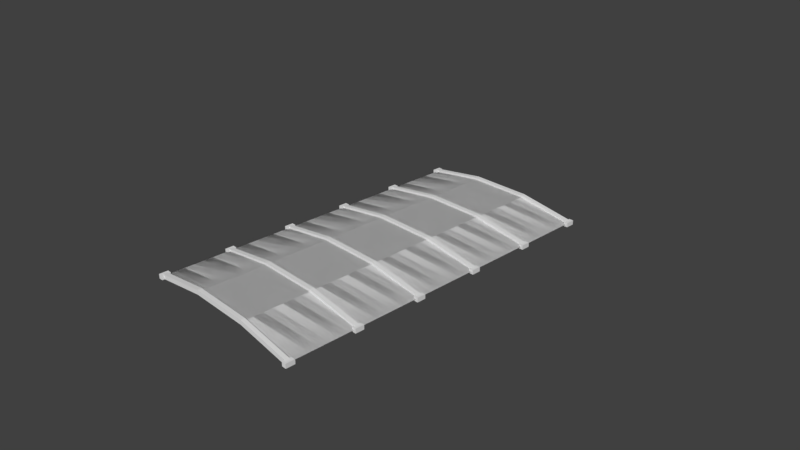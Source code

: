 # Source: raincover.blend  (saved by Blender 2.79.0; exported with 4.5.12 LTS)
import bpy
from mathutils import Matrix  # noqa: F401  (used for matrix-valued properties, if any)

bpy.ops.wm.read_factory_settings(use_empty=True)
scene = bpy.context.scene
scene.name = 'Scene'

# ---- collections
col_collection_1 = bpy.data.collections.new('Collection 1'); scene.collection.children.link(col_collection_1)

# ---- materials (node trees are filled in below, after node groups)
mat_fmt_material_001 = bpy.data.materials.new('fmt_material.001')
mat_fmt_material_001.alpha_threshold = 0.0
mat_fmt_material_001.use_transparent_shadow = False
mat_fmt_material_001.roughness = 0.5
mat_modelmaterial_002 = bpy.data.materials.new('ModelMaterial.002')
mat_modelmaterial_002.alpha_threshold = 0.0
mat_modelmaterial_002.use_transparent_shadow = False
mat_modelmaterial_002.roughness = 0.5

# ---- node groups
ng_auto_smooth = bpy.data.node_groups.new('Auto Smooth', 'GeometryNodeTree')
_s = ng_auto_smooth.interface.new_socket(name='Geometry', in_out='OUTPUT', socket_type='NodeSocketGeometry')
_s = ng_auto_smooth.interface.new_socket(name='Geometry', in_out='INPUT', socket_type='NodeSocketGeometry')
_s = ng_auto_smooth.interface.new_socket(name='Angle', in_out='INPUT', socket_type='NodeSocketFloat')
_s.subtype = 'ANGLE'
_s.min_value = 0.0
_s.max_value = 3.142
ng_auto_smooth.is_modifier = True
_N = ng_auto_smooth.nodes; _L = ng_auto_smooth.links
n0 = _N.new('NodeGroupOutput'); n0.name = 'Group Output'; n0.location = (480, -100)
n1 = _N.new('NodeGroupInput'); n1.name = 'Group Input'; n1.location = (-420, -300)
n2 = _N.new('NodeGroupInput'); n2.name = 'Group Input.001'; n2.location = (-60, -100)
n3 = _N.new('GeometryNodeSetShadeSmooth'); n3.name = 'Set Shade Smooth'; n3.location = (120, -100)
n3.domain = 'EDGE'
n4 = _N.new('GeometryNodeSetShadeSmooth'); n4.name = 'Set Shade Smooth.001'; n4.location = (300, -100)
n5 = _N.new('GeometryNodeInputMeshEdgeAngle'); n5.name = 'Edge Angle'; n5.location = (-420, -220)
n6 = _N.new('GeometryNodeInputEdgeSmooth'); n6.name = 'Is Edge Smooth'; n6.location = (-60, -160)
n7 = _N.new('GeometryNodeInputShadeSmooth'); n7.name = 'Is Face Smooth'; n7.location = (-240, -340)
n8 = _N.new('FunctionNodeBooleanMath'); n8.name = 'Boolean Math'; n8.location = (-60, -220)
n9 = _N.new('FunctionNodeCompare'); n9.name = 'Compare'; n9.location = (-240, -180)
n9.operation = 'LESS_EQUAL'
_L.new(n5.outputs[0], n9.inputs[0])
_L.new(n4.outputs[0], n0.inputs[0])
_L.new(n1.outputs[1], n9.inputs[1])
_L.new(n9.outputs[0], n8.inputs[0])
_L.new(n7.outputs[0], n8.inputs[1])
_L.new(n2.outputs[0], n3.inputs[0])
_L.new(n6.outputs[0], n3.inputs[1])
_L.new(n3.outputs[0], n4.inputs[0])
_L.new(n8.outputs[0], n3.inputs[2])
n0.is_active_output = True

# ---- material node trees

# ---- world
world_world = bpy.data.worlds.new('World'); scene.world = world_world
world_world.color = (0.05088, 0.05088, 0.05088)
world_world.use_sun_shadow = False
world_world.sun_shadow_jitter_overblur = 0.0
world_world.cycles.sampling_method = 'MANUAL'

# ---- cameras
cam_camera = bpy.data.cameras.new('Camera')
cam_camera.clip_end = 100.0
cam_camera.lens = 35.0
cam_camera.sensor_width = 32.0
cam_camera.sensor_height = 18.0
cam_camera.ortho_scale = 7.314
cam_camera.dof.focus_distance = 0.0
cam_camera.dof.aperture_fstop = 128.0

# ---- meshes
me_canvas30 = bpy.data.meshes.new('%Canvas30')
me_canvas30.from_pydata([(-20.0, 15.5, 20.8), (20.0, 15.5, 20.8), (-7.0, 17.5, 20.8), (7.0, 17.5, 20.8), (20.0, 15.5, 22.97), (-20.0, 15.5, 22.97), (-7.0, 17.5, 22.97), (7.0, 17.5, 22.97), (-20.0, 15.5, 20.8), (20.0, 15.5, 20.8), (-7.0, 17.5, 20.8), (7.0, 17.5, 20.8), (20.0, 15.5, 22.97), (-20.0, 15.5, 22.97), (-7.0, 17.5, 22.97), (7.0, 17.5, 22.97)], [], [(3, 7, 6, 2), (1, 4, 7, 3), (2, 6, 5, 0), (11, 10, 14, 15), (9, 11, 15, 12), (10, 8, 13, 14)])
_uv = me_canvas30.uv_layers.new(name='UVMap')
_uv.uv.foreach_set('vector', [0.6211, 0.4297, 0.6211, 0.4336, 0.5664, 0.4336, 0.5664, 0.4297, 0.6719, 0.4297, 0.6719, 0.4336, 0.6211, 0.4336, 0.6211, 0.4297, 0.5664, 0.4297, 0.5664, 0.4336, 0.5156, 0.4336, 0.5156, 0.4297, 0.6211, 0.4336, 0.5664, 0.4336, 0.5664, 0.4297, 0.6211, 0.4297, 0.6719, 0.4336, 0.6211, 0.4336, 0.6211, 0.4297, 0.6719, 0.4297, 0.5664, 0.4336, 0.5156, 0.4336, 0.5156, 0.4297, 0.5664, 0.4297])
me_canvas30.materials.append(mat_fmt_material_001)
me_canvas30.use_remesh_preserve_volume = False
me_canvas30.use_remesh_preserve_attributes = False
me_canvas30.use_mirror_vertex_groups = False
me_canvas30.update()
me_canvas29 = bpy.data.meshes.new('%Canvas29')
me_canvas29.from_pydata([(20.0, 15.5, 22.97), (20.0, 15.5, 25.14), (-20.0, 15.5, 22.97), (-20.0, 15.5, 25.14), (-7.0, 17.5, 25.14), (-7.0, 17.5, 22.97), (7.0, 17.5, 25.14), (7.0, 17.5, 22.97), (20.0, 15.5, 22.97), (20.0, 15.5, 25.14), (-20.0, 15.5, 22.97), (-20.0, 15.5, 25.14), (-7.0, 17.5, 25.14), (-7.0, 17.5, 22.97), (7.0, 17.5, 25.14), (7.0, 17.5, 22.97)], [], [(7, 6, 4, 5), (0, 1, 6, 7), (5, 4, 3, 2), (15, 13, 12, 14), (8, 15, 14, 9), (13, 10, 11, 12)])
_uv = me_canvas29.uv_layers.new(name='UVMap')
_uv.uv.foreach_set('vector', [0.6211, 0.4258, 0.6211, 0.4297, 0.5664, 0.4297, 0.5664, 0.4258, 0.6719, 0.4258, 0.6719, 0.4297, 0.6211, 0.4297, 0.6211, 0.4258, 0.5664, 0.4258, 0.5664, 0.4297, 0.5156, 0.4297, 0.5156, 0.4258, 0.6211, 0.4297, 0.5664, 0.4297, 0.5664, 0.4258, 0.6211, 0.4258, 0.6719, 0.4297, 0.6211, 0.4297, 0.6211, 0.4258, 0.6719, 0.4258, 0.5664, 0.4297, 0.5156, 0.4297, 0.5156, 0.4258, 0.5664, 0.4258])
me_canvas29.materials.append(mat_fmt_material_001)
me_canvas29.use_remesh_preserve_volume = False
me_canvas29.use_remesh_preserve_attributes = False
me_canvas29.use_mirror_vertex_groups = False
me_canvas29.update()
me_canvas28 = bpy.data.meshes.new('%Canvas28')
me_canvas28.from_pydata([(20.0, 15.5, 25.14), (20.0, 15.5, 27.31), (-20.0, 15.5, 25.14), (-20.0, 15.5, 27.31), (-7.0, 17.5, 27.31), (-7.0, 17.5, 25.14), (7.0, 17.5, 27.31), (7.0, 17.5, 25.14), (20.0, 15.5, 25.14), (20.0, 15.5, 27.31), (-20.0, 15.5, 25.14), (-20.0, 15.5, 27.31), (-7.0, 17.5, 27.31), (-7.0, 17.5, 25.14), (7.0, 17.5, 27.31), (7.0, 17.5, 25.14)], [], [(7, 6, 4, 5), (0, 1, 6, 7), (5, 4, 3, 2), (15, 13, 12, 14), (8, 15, 14, 9), (13, 10, 11, 12)])
_uv = me_canvas28.uv_layers.new(name='UVMap')
_uv.uv.foreach_set('vector', [0.6211, 0.4258, 0.6211, 0.4219, 0.5664, 0.4219, 0.5664, 0.4258, 0.6719, 0.4258, 0.6719, 0.4219, 0.6211, 0.4219, 0.6211, 0.4258, 0.5664, 0.4258, 0.5664, 0.4219, 0.5156, 0.4219, 0.5156, 0.4258, 0.6211, 0.4219, 0.5664, 0.4219, 0.5664, 0.4258, 0.6211, 0.4258, 0.6719, 0.4219, 0.6211, 0.4219, 0.6211, 0.4258, 0.6719, 0.4258, 0.5664, 0.4219, 0.5156, 0.4219, 0.5156, 0.4258, 0.5664, 0.4258])
me_canvas28.materials.append(mat_fmt_material_001)
me_canvas28.use_remesh_preserve_volume = False
me_canvas28.use_remesh_preserve_attributes = False
me_canvas28.use_mirror_vertex_groups = False
me_canvas28.update()
me_canvas27 = bpy.data.meshes.new('%Canvas27')
me_canvas27.from_pydata([(20.0, 15.5, 27.31), (20.0, 15.5, 29.49), (-20.0, 15.5, 27.31), (-20.0, 15.5, 29.49), (-7.0, 17.5, 29.49), (-7.0, 17.5, 27.31), (7.0, 17.5, 29.49), (7.0, 17.5, 27.31), (20.0, 15.5, 27.31), (20.0, 15.5, 29.49), (-20.0, 15.5, 27.31), (-20.0, 15.5, 29.49), (-7.0, 17.5, 29.49), (-7.0, 17.5, 27.31), (7.0, 17.5, 29.49), (7.0, 17.5, 27.31)], [], [(7, 6, 4, 5), (0, 1, 6, 7), (5, 4, 3, 2), (15, 13, 12, 14), (8, 15, 14, 9), (13, 10, 11, 12)])
_uv = me_canvas27.uv_layers.new(name='UVMap')
_uv.uv.foreach_set('vector', [0.6211, 0.418, 0.6211, 0.4219, 0.5664, 0.4219, 0.5664, 0.418, 0.6719, 0.418, 0.6719, 0.4219, 0.6211, 0.4219, 0.6211, 0.418, 0.5664, 0.418, 0.5664, 0.4219, 0.5156, 0.4219, 0.5156, 0.418, 0.6211, 0.418, 0.5664, 0.418, 0.5664, 0.4219, 0.6211, 0.4219, 0.6719, 0.418, 0.6211, 0.418, 0.6211, 0.4219, 0.6719, 0.4219, 0.5664, 0.418, 0.5156, 0.418, 0.5156, 0.4219, 0.5664, 0.4219])
me_canvas27.materials.append(mat_fmt_material_001)
me_canvas27.use_remesh_preserve_volume = False
me_canvas27.use_remesh_preserve_attributes = False
me_canvas27.use_mirror_vertex_groups = False
me_canvas27.update()
me_canvas26 = bpy.data.meshes.new('%Canvas26')
me_canvas26.from_pydata([(20.0, 15.5, 29.49), (20.0, 15.5, 31.66), (-20.0, 15.5, 29.49), (-20.0, 15.5, 31.66), (-7.0, 17.5, 31.66), (-7.0, 17.5, 29.49), (7.0, 17.5, 31.66), (7.0, 17.5, 29.49), (20.0, 15.5, 29.49), (20.0, 15.5, 31.66), (-20.0, 15.5, 29.49), (-20.0, 15.5, 31.66), (-7.0, 17.5, 31.66), (-7.0, 17.5, 29.49), (7.0, 17.5, 31.66), (7.0, 17.5, 29.49)], [], [(7, 6, 4, 5), (0, 1, 6, 7), (5, 4, 3, 2), (15, 13, 12, 14), (8, 15, 14, 9), (13, 10, 11, 12)])
_uv = me_canvas26.uv_layers.new(name='UVMap')
_uv.uv.foreach_set('vector', [0.6211, 0.4141, 0.6211, 0.418, 0.5664, 0.418, 0.5664, 0.4141, 0.6719, 0.4141, 0.6719, 0.418, 0.6211, 0.418, 0.6211, 0.4141, 0.5664, 0.4141, 0.5664, 0.418, 0.5156, 0.418, 0.5156, 0.4141, 0.6211, 0.4141, 0.5664, 0.4141, 0.5664, 0.418, 0.6211, 0.418, 0.6719, 0.4141, 0.6211, 0.4141, 0.6211, 0.418, 0.6719, 0.418, 0.5664, 0.4141, 0.5156, 0.4141, 0.5156, 0.418, 0.5664, 0.418])
me_canvas26.materials.append(mat_fmt_material_001)
me_canvas26.use_remesh_preserve_volume = False
me_canvas26.use_remesh_preserve_attributes = False
me_canvas26.use_mirror_vertex_groups = False
me_canvas26.update()
me_canvas25 = bpy.data.meshes.new('%Canvas25')
me_canvas25.from_pydata([(20.0, 15.5, 31.66), (20.0, 15.5, 33.83), (-20.0, 15.5, 31.66), (-20.0, 15.5, 33.83), (-7.0, 17.5, 33.83), (-7.0, 17.5, 31.66), (7.0, 17.5, 33.83), (7.0, 17.5, 31.66), (20.0, 15.5, 31.66), (20.0, 15.5, 33.83), (-20.0, 15.5, 31.66), (-20.0, 15.5, 33.83), (-7.0, 17.5, 33.83), (-7.0, 17.5, 31.66), (7.0, 17.5, 33.83), (7.0, 17.5, 31.66)], [], [(7, 6, 4, 5), (0, 1, 6, 7), (5, 4, 3, 2), (15, 13, 12, 14), (8, 15, 14, 9), (13, 10, 11, 12)])
_uv = me_canvas25.uv_layers.new(name='UVMap')
_uv.uv.foreach_set('vector', [0.6211, 0.4141, 0.6211, 0.4102, 0.5664, 0.4102, 0.5664, 0.4141, 0.6719, 0.4141, 0.6719, 0.4102, 0.6211, 0.4102, 0.6211, 0.4141, 0.5664, 0.4141, 0.5664, 0.4102, 0.5156, 0.4102, 0.5156, 0.4141, 0.6211, 0.4141, 0.5664, 0.4141, 0.5664, 0.4102, 0.6211, 0.4102, 0.6719, 0.4141, 0.6211, 0.4141, 0.6211, 0.4102, 0.6719, 0.4102, 0.5664, 0.4141, 0.5156, 0.4141, 0.5156, 0.4102, 0.5664, 0.4102])
me_canvas25.materials.append(mat_fmt_material_001)
me_canvas25.use_remesh_preserve_volume = False
me_canvas25.use_remesh_preserve_attributes = False
me_canvas25.use_mirror_vertex_groups = False
me_canvas25.update()
me_bar4 = bpy.data.meshes.new('%bar4')
me_bar4.from_pydata([(-19.5, 15.0, 37.0), (-20.5, 16.0, 37.0), (-20.5, 15.0, 37.0), (-19.5, 16.0, 37.0), (-20.5, 15.0, 35.0), (-19.5, 15.0, 35.0), (-20.5, 16.0, 35.0), (-19.5, 16.0, 35.0), (20.5, 16.0, 35.0), (19.5, 16.0, 35.0), (19.5, 16.0, 37.0), (20.5, 15.0, 37.0), (19.5, 15.0, 37.0), (19.5, 15.0, 35.0), (20.5, 15.0, 35.0), (20.5, 16.0, 37.0), (-7.0, 18.0, 35.5), (-7.0, 17.0, 36.5), (-20.0, 15.0, 36.5), (-20.0, 15.0, 35.5), (-20.0, 16.0, 36.5), (-20.0, 16.0, 35.5), (20.0, 16.0, 35.5), (7.0, 18.0, 35.5), (20.0, 16.0, 36.5), (20.0, 15.0, 36.5), (20.0, 15.0, 35.5), (7.0, 17.0, 36.5), (7.0, 17.0, 35.5), (7.0, 18.0, 36.5), (-7.0, 18.0, 36.5), (-7.0, 17.0, 35.5), (-7.0, 17.5, 35.0), (-20.0, 15.5, 35.0), (-20.0, 15.5, 36.0), (-7.0, 17.5, 36.0), (20.0, 15.5, 35.0), (7.0, 17.5, 35.0), (20.0, 15.5, 36.0), (7.0, 17.5, 36.0), (20.0, 15.5, 33.83), (-20.0, 15.5, 33.83), (-7.0, 17.5, 33.83), (7.0, 17.5, 33.83), (-20.0, 15.5, 36.0), (-7.0, 17.5, 36.0), (20.0, 15.5, 36.0), (7.0, 17.5, 36.0), (20.0, 15.5, 33.83), (-20.0, 15.5, 33.83), (-7.0, 17.5, 33.83), (7.0, 17.5, 33.83)], [], [(7, 3, 0, 5), (1, 6, 4, 2), (7, 6, 1, 3), (0, 2, 4, 5), (3, 1, 2, 0), (6, 7, 5, 4), (8, 15, 11, 14), (10, 9, 13, 12), (8, 9, 10, 15), (11, 12, 13, 14), (15, 10, 12, 11), (9, 8, 14, 13), (16, 30, 17, 31), (20, 21, 19, 18), (16, 21, 20, 30), (17, 18, 19, 31), (30, 20, 18, 17), (21, 16, 31, 19), (22, 24, 25, 26), (29, 23, 28, 27), (22, 23, 29, 24), (25, 27, 28, 26), (24, 29, 27, 25), (23, 22, 26, 28), (23, 16, 30, 29), (27, 17, 31, 28), (29, 30, 17, 27), (16, 23, 28, 31), (42, 41, 34, 35), (40, 43, 39, 38), (43, 42, 35, 39), (50, 45, 44, 49), (48, 46, 47, 51), (51, 47, 45, 50)])
_uv = me_bar4.uv_layers.new(name='UVMap')
_uv.uv.foreach_set('vector', [0.5352, 0.5, 0.5273, 0.5, 0.5273, 0.4961, 0.5352, 0.4961, 0.5234, 0.5, 0.5156, 0.5, 0.5156, 0.4961, 0.5234, 0.4961, 0.5273, 0.5078, 0.5234, 0.5078, 0.5234, 0.5, 0.5273, 0.5, 0.5273, 0.4961, 0.5234, 0.4961, 0.5234, 0.4883, 0.5273, 0.4883, 0.5273, 0.5, 0.5234, 0.5, 0.5234, 0.4961, 0.5273, 0.4961, 0.5391, 0.5, 0.5352, 0.5, 0.5352, 0.4961, 0.5391, 0.4961, 0.5352, 0.5, 0.5273, 0.5, 0.5273, 0.4961, 0.5352, 0.4961, 0.5234, 0.5, 0.5156, 0.5, 0.5156, 0.4961, 0.5234, 0.4961, 0.5273, 0.5078, 0.5234, 0.5078, 0.5234, 0.5, 0.5273, 0.5, 0.5273, 0.4961, 0.5234, 0.4961, 0.5234, 0.4883, 0.5273, 0.4883, 0.5273, 0.5, 0.5234, 0.5, 0.5234, 0.4961, 0.5273, 0.4961, 0.5391, 0.5, 0.5352, 0.5, 0.5352, 0.4961, 0.5391, 0.4961, 0.5742, 0.4805, 0.5703, 0.4805, 0.5703, 0.4766, 0.5742, 0.4766, 0.5195, 0.4805, 0.5156, 0.4805, 0.5156, 0.4766, 0.5195, 0.4766, 0.5703, 0.4844, 0.5195, 0.4844, 0.5195, 0.4805, 0.5703, 0.4805, 0.5703, 0.4766, 0.5195, 0.4766, 0.5195, 0.4727, 0.5703, 0.4727, 0.5703, 0.4805, 0.5195, 0.4805, 0.5195, 0.4766, 0.5703, 0.4766, 0.625, 0.4805, 0.5742, 0.4805, 0.5742, 0.4766, 0.625, 0.4766, 0.5742, 0.4805, 0.5703, 0.4805, 0.5703, 0.4766, 0.5742, 0.4766, 0.5195, 0.4805, 0.5156, 0.4805, 0.5156, 0.4766, 0.5195, 0.4766, 0.5703, 0.4844, 0.5195, 0.4844, 0.5195, 0.4805, 0.5703, 0.4805, 0.5703, 0.4766, 0.5195, 0.4766, 0.5195, 0.4727, 0.5703, 0.4727, 0.5703, 0.4805, 0.5195, 0.4805, 0.5195, 0.4766, 0.5703, 0.4766, 0.625, 0.4805, 0.5742, 0.4805, 0.5742, 0.4766, 0.625, 0.4766, 0.5703, 0.4648, 0.5156, 0.4648, 0.5156, 0.4609, 0.5703, 0.4609, 0.5703, 0.457, 0.5156, 0.457, 0.5156, 0.4531, 0.5703, 0.4531, 0.5703, 0.4609, 0.5156, 0.4609, 0.5156, 0.457, 0.5703, 0.457, 0.5156, 0.4648, 0.5703, 0.4648, 0.5703, 0.4688, 0.5156, 0.4688, 0.5664, 0.4102, 0.5156, 0.4102, 0.5156, 0.4062, 0.5664, 0.4062, 0.6719, 0.4102, 0.6211, 0.4102, 0.6211, 0.4062, 0.6719, 0.4062, 0.6211, 0.4102, 0.5664, 0.4102, 0.5664, 0.4062, 0.6211, 0.4062, 0.5664, 0.4102, 0.5664, 0.4062, 0.5156, 0.4062, 0.5156, 0.4102, 0.6719, 0.4102, 0.6719, 0.4062, 0.6211, 0.4062, 0.6211, 0.4102, 0.6211, 0.4102, 0.6211, 0.4062, 0.5664, 0.4062, 0.5664, 0.4102])
me_bar4.materials.append(mat_fmt_material_001)
me_bar4.use_remesh_preserve_volume = False
me_bar4.use_remesh_preserve_attributes = False
me_bar4.use_mirror_vertex_groups = False
me_bar4.update()
me_bar3 = bpy.data.meshes.new('%bar3')
me_bar3.from_pydata([(-19.5, 15.0, 37.0), (-20.5, 16.0, 37.0), (-20.5, 15.0, 37.0), (-19.5, 16.0, 37.0), (-20.5, 15.0, 35.0), (-19.5, 15.0, 35.0), (-20.5, 16.0, 35.0), (-19.5, 16.0, 35.0), (20.5, 16.0, 35.0), (19.5, 16.0, 35.0), (19.5, 16.0, 37.0), (20.5, 15.0, 37.0), (19.5, 15.0, 37.0), (19.5, 15.0, 35.0), (20.5, 15.0, 35.0), (20.5, 16.0, 37.0), (-7.0, 18.0, 35.5), (-7.0, 17.0, 36.5), (-20.0, 15.0, 36.5), (-20.0, 15.0, 35.5), (-20.0, 16.0, 36.5), (-20.0, 16.0, 35.5), (20.0, 16.0, 35.5), (7.0, 18.0, 35.5), (20.0, 16.0, 36.5), (20.0, 15.0, 36.5), (20.0, 15.0, 35.5), (7.0, 17.0, 36.5), (7.0, 17.0, 35.5), (7.0, 18.0, 36.5), (-7.0, 18.0, 36.5), (-7.0, 17.0, 35.5), (-7.0, 17.5, 35.0), (-20.0, 15.5, 35.0), (-20.0, 15.5, 36.0), (-7.0, 17.5, 36.0), (20.0, 15.5, 35.0), (7.0, 17.5, 35.0), (20.0, 15.5, 36.0), (7.0, 17.5, 36.0), (20.0, 15.5, 33.83), (-20.0, 15.5, 33.83), (-7.0, 17.5, 33.83), (7.0, 17.5, 33.83), (-20.0, 15.5, 36.0), (-7.0, 17.5, 36.0), (20.0, 15.5, 36.0), (7.0, 17.5, 36.0), (20.0, 15.5, 33.83), (-20.0, 15.5, 33.83), (-7.0, 17.5, 33.83), (7.0, 17.5, 33.83)], [], [(7, 3, 0, 5), (1, 6, 4, 2), (7, 6, 1, 3), (0, 2, 4, 5), (3, 1, 2, 0), (6, 7, 5, 4), (8, 15, 11, 14), (10, 9, 13, 12), (8, 9, 10, 15), (11, 12, 13, 14), (15, 10, 12, 11), (9, 8, 14, 13), (16, 30, 17, 31), (20, 21, 19, 18), (16, 21, 20, 30), (17, 18, 19, 31), (30, 20, 18, 17), (21, 16, 31, 19), (22, 24, 25, 26), (29, 23, 28, 27), (22, 23, 29, 24), (25, 27, 28, 26), (24, 29, 27, 25), (23, 22, 26, 28), (23, 16, 30, 29), (27, 17, 31, 28), (29, 30, 17, 27), (16, 23, 28, 31), (42, 41, 34, 35), (40, 43, 39, 38), (43, 42, 35, 39), (50, 45, 44, 49), (48, 46, 47, 51), (51, 47, 45, 50)])
_uv = me_bar3.uv_layers.new(name='UVMap')
_uv.uv.foreach_set('vector', [0.5352, 0.5, 0.5273, 0.5, 0.5273, 0.4961, 0.5352, 0.4961, 0.5234, 0.5, 0.5156, 0.5, 0.5156, 0.4961, 0.5234, 0.4961, 0.5273, 0.5078, 0.5234, 0.5078, 0.5234, 0.5, 0.5273, 0.5, 0.5273, 0.4961, 0.5234, 0.4961, 0.5234, 0.4883, 0.5273, 0.4883, 0.5273, 0.5, 0.5234, 0.5, 0.5234, 0.4961, 0.5273, 0.4961, 0.5391, 0.5, 0.5352, 0.5, 0.5352, 0.4961, 0.5391, 0.4961, 0.5352, 0.5, 0.5273, 0.5, 0.5273, 0.4961, 0.5352, 0.4961, 0.5234, 0.5, 0.5156, 0.5, 0.5156, 0.4961, 0.5234, 0.4961, 0.5273, 0.5078, 0.5234, 0.5078, 0.5234, 0.5, 0.5273, 0.5, 0.5273, 0.4961, 0.5234, 0.4961, 0.5234, 0.4883, 0.5273, 0.4883, 0.5273, 0.5, 0.5234, 0.5, 0.5234, 0.4961, 0.5273, 0.4961, 0.5391, 0.5, 0.5352, 0.5, 0.5352, 0.4961, 0.5391, 0.4961, 0.5742, 0.4805, 0.5703, 0.4805, 0.5703, 0.4766, 0.5742, 0.4766, 0.5195, 0.4805, 0.5156, 0.4805, 0.5156, 0.4766, 0.5195, 0.4766, 0.5703, 0.4844, 0.5195, 0.4844, 0.5195, 0.4805, 0.5703, 0.4805, 0.5703, 0.4766, 0.5195, 0.4766, 0.5195, 0.4727, 0.5703, 0.4727, 0.5703, 0.4805, 0.5195, 0.4805, 0.5195, 0.4766, 0.5703, 0.4766, 0.625, 0.4805, 0.5742, 0.4805, 0.5742, 0.4766, 0.625, 0.4766, 0.5742, 0.4805, 0.5703, 0.4805, 0.5703, 0.4766, 0.5742, 0.4766, 0.5195, 0.4805, 0.5156, 0.4805, 0.5156, 0.4766, 0.5195, 0.4766, 0.5703, 0.4844, 0.5195, 0.4844, 0.5195, 0.4805, 0.5703, 0.4805, 0.5703, 0.4766, 0.5195, 0.4766, 0.5195, 0.4727, 0.5703, 0.4727, 0.5703, 0.4805, 0.5195, 0.4805, 0.5195, 0.4766, 0.5703, 0.4766, 0.625, 0.4805, 0.5742, 0.4805, 0.5742, 0.4766, 0.625, 0.4766, 0.5703, 0.4648, 0.5156, 0.4648, 0.5156, 0.4609, 0.5703, 0.4609, 0.5703, 0.457, 0.5156, 0.457, 0.5156, 0.4531, 0.5703, 0.4531, 0.5703, 0.4609, 0.5156, 0.4609, 0.5156, 0.457, 0.5703, 0.457, 0.5156, 0.4648, 0.5703, 0.4648, 0.5703, 0.4688, 0.5156, 0.4688, 0.5664, 0.4102, 0.5156, 0.4102, 0.5156, 0.4062, 0.5664, 0.4062, 0.6719, 0.4102, 0.6211, 0.4102, 0.6211, 0.4062, 0.6719, 0.4062, 0.6211, 0.4102, 0.5664, 0.4102, 0.5664, 0.4062, 0.6211, 0.4062, 0.5664, 0.4102, 0.5664, 0.4062, 0.5156, 0.4062, 0.5156, 0.4102, 0.6719, 0.4102, 0.6719, 0.4062, 0.6211, 0.4062, 0.6211, 0.4102, 0.6211, 0.4102, 0.6211, 0.4062, 0.5664, 0.4062, 0.5664, 0.4102])
me_bar3.materials.append(mat_fmt_material_001)
me_bar3.use_remesh_preserve_volume = False
me_bar3.use_remesh_preserve_attributes = False
me_bar3.use_mirror_vertex_groups = False
me_bar3.update()
me_canvas19 = bpy.data.meshes.new('%Canvas19')
me_canvas19.from_pydata([(20.0, 15.5, 31.66), (20.0, 15.5, 33.83), (-20.0, 15.5, 31.66), (-20.0, 15.5, 33.83), (-7.0, 17.5, 33.83), (-7.0, 17.5, 31.66), (7.0, 17.5, 33.83), (7.0, 17.5, 31.66), (20.0, 15.5, 31.66), (20.0, 15.5, 33.83), (-20.0, 15.5, 31.66), (-20.0, 15.5, 33.83), (-7.0, 17.5, 33.83), (-7.0, 17.5, 31.66), (7.0, 17.5, 33.83), (7.0, 17.5, 31.66)], [], [(7, 6, 4, 5), (0, 1, 6, 7), (5, 4, 3, 2), (15, 13, 12, 14), (8, 15, 14, 9), (13, 10, 11, 12)])
_uv = me_canvas19.uv_layers.new(name='UVMap')
_uv.uv.foreach_set('vector', [0.6211, 0.4141, 0.6211, 0.4102, 0.5664, 0.4102, 0.5664, 0.4141, 0.6719, 0.4141, 0.6719, 0.4102, 0.6211, 0.4102, 0.6211, 0.4141, 0.5664, 0.4141, 0.5664, 0.4102, 0.5156, 0.4102, 0.5156, 0.4141, 0.6211, 0.4141, 0.5664, 0.4141, 0.5664, 0.4102, 0.6211, 0.4102, 0.6719, 0.4141, 0.6211, 0.4141, 0.6211, 0.4102, 0.6719, 0.4102, 0.5664, 0.4141, 0.5156, 0.4141, 0.5156, 0.4102, 0.5664, 0.4102])
me_canvas19.materials.append(mat_fmt_material_001)
me_canvas19.use_remesh_preserve_volume = False
me_canvas19.use_remesh_preserve_attributes = False
me_canvas19.use_mirror_vertex_groups = False
me_canvas19.update()
me_canvas20 = bpy.data.meshes.new('%Canvas20')
me_canvas20.from_pydata([(20.0, 15.5, 29.49), (20.0, 15.5, 31.66), (-20.0, 15.5, 29.49), (-20.0, 15.5, 31.66), (-7.0, 17.5, 31.66), (-7.0, 17.5, 29.49), (7.0, 17.5, 31.66), (7.0, 17.5, 29.49), (20.0, 15.5, 29.49), (20.0, 15.5, 31.66), (-20.0, 15.5, 29.49), (-20.0, 15.5, 31.66), (-7.0, 17.5, 31.66), (-7.0, 17.5, 29.49), (7.0, 17.5, 31.66), (7.0, 17.5, 29.49)], [], [(7, 6, 4, 5), (0, 1, 6, 7), (5, 4, 3, 2), (15, 13, 12, 14), (8, 15, 14, 9), (13, 10, 11, 12)])
_uv = me_canvas20.uv_layers.new(name='UVMap')
_uv.uv.foreach_set('vector', [0.6211, 0.4141, 0.6211, 0.418, 0.5664, 0.418, 0.5664, 0.4141, 0.6719, 0.4141, 0.6719, 0.418, 0.6211, 0.418, 0.6211, 0.4141, 0.5664, 0.4141, 0.5664, 0.418, 0.5156, 0.418, 0.5156, 0.4141, 0.6211, 0.4141, 0.5664, 0.4141, 0.5664, 0.418, 0.6211, 0.418, 0.6719, 0.4141, 0.6211, 0.4141, 0.6211, 0.418, 0.6719, 0.418, 0.5664, 0.4141, 0.5156, 0.4141, 0.5156, 0.418, 0.5664, 0.418])
me_canvas20.materials.append(mat_fmt_material_001)
me_canvas20.use_remesh_preserve_volume = False
me_canvas20.use_remesh_preserve_attributes = False
me_canvas20.use_mirror_vertex_groups = False
me_canvas20.update()
me_canvas21 = bpy.data.meshes.new('%Canvas21')
me_canvas21.from_pydata([(20.0, 15.5, 27.31), (20.0, 15.5, 29.49), (-20.0, 15.5, 27.31), (-20.0, 15.5, 29.49), (-7.0, 17.5, 29.49), (-7.0, 17.5, 27.31), (7.0, 17.5, 29.49), (7.0, 17.5, 27.31), (20.0, 15.5, 27.31), (20.0, 15.5, 29.49), (-20.0, 15.5, 27.31), (-20.0, 15.5, 29.49), (-7.0, 17.5, 29.49), (-7.0, 17.5, 27.31), (7.0, 17.5, 29.49), (7.0, 17.5, 27.31)], [], [(7, 6, 4, 5), (0, 1, 6, 7), (5, 4, 3, 2), (15, 13, 12, 14), (8, 15, 14, 9), (13, 10, 11, 12)])
_uv = me_canvas21.uv_layers.new(name='UVMap')
_uv.uv.foreach_set('vector', [0.6211, 0.418, 0.6211, 0.4219, 0.5664, 0.4219, 0.5664, 0.418, 0.6719, 0.418, 0.6719, 0.4219, 0.6211, 0.4219, 0.6211, 0.418, 0.5664, 0.418, 0.5664, 0.4219, 0.5156, 0.4219, 0.5156, 0.418, 0.6211, 0.418, 0.5664, 0.418, 0.5664, 0.4219, 0.6211, 0.4219, 0.6719, 0.418, 0.6211, 0.418, 0.6211, 0.4219, 0.6719, 0.4219, 0.5664, 0.418, 0.5156, 0.418, 0.5156, 0.4219, 0.5664, 0.4219])
me_canvas21.materials.append(mat_fmt_material_001)
me_canvas21.use_remesh_preserve_volume = False
me_canvas21.use_remesh_preserve_attributes = False
me_canvas21.use_mirror_vertex_groups = False
me_canvas21.update()
me_canvas22 = bpy.data.meshes.new('%Canvas22')
me_canvas22.from_pydata([(20.0, 15.5, 25.14), (20.0, 15.5, 27.31), (-20.0, 15.5, 25.14), (-20.0, 15.5, 27.31), (-7.0, 17.5, 27.31), (-7.0, 17.5, 25.14), (7.0, 17.5, 27.31), (7.0, 17.5, 25.14), (20.0, 15.5, 25.14), (20.0, 15.5, 27.31), (-20.0, 15.5, 25.14), (-20.0, 15.5, 27.31), (-7.0, 17.5, 27.31), (-7.0, 17.5, 25.14), (7.0, 17.5, 27.31), (7.0, 17.5, 25.14)], [], [(7, 6, 4, 5), (0, 1, 6, 7), (5, 4, 3, 2), (15, 13, 12, 14), (8, 15, 14, 9), (13, 10, 11, 12)])
_uv = me_canvas22.uv_layers.new(name='UVMap')
_uv.uv.foreach_set('vector', [0.6211, 0.4258, 0.6211, 0.4219, 0.5664, 0.4219, 0.5664, 0.4258, 0.6719, 0.4258, 0.6719, 0.4219, 0.6211, 0.4219, 0.6211, 0.4258, 0.5664, 0.4258, 0.5664, 0.4219, 0.5156, 0.4219, 0.5156, 0.4258, 0.6211, 0.4219, 0.5664, 0.4219, 0.5664, 0.4258, 0.6211, 0.4258, 0.6719, 0.4219, 0.6211, 0.4219, 0.6211, 0.4258, 0.6719, 0.4258, 0.5664, 0.4219, 0.5156, 0.4219, 0.5156, 0.4258, 0.5664, 0.4258])
me_canvas22.materials.append(mat_fmt_material_001)
me_canvas22.use_remesh_preserve_volume = False
me_canvas22.use_remesh_preserve_attributes = False
me_canvas22.use_mirror_vertex_groups = False
me_canvas22.update()
me_canvas23 = bpy.data.meshes.new('%Canvas23')
me_canvas23.from_pydata([(20.0, 15.5, 22.97), (20.0, 15.5, 25.14), (-20.0, 15.5, 22.97), (-20.0, 15.5, 25.14), (-7.0, 17.5, 25.14), (-7.0, 17.5, 22.97), (7.0, 17.5, 25.14), (7.0, 17.5, 22.97), (20.0, 15.5, 22.97), (20.0, 15.5, 25.14), (-20.0, 15.5, 22.97), (-20.0, 15.5, 25.14), (-7.0, 17.5, 25.14), (-7.0, 17.5, 22.97), (7.0, 17.5, 25.14), (7.0, 17.5, 22.97)], [], [(7, 6, 4, 5), (0, 1, 6, 7), (5, 4, 3, 2), (15, 13, 12, 14), (8, 15, 14, 9), (13, 10, 11, 12)])
_uv = me_canvas23.uv_layers.new(name='UVMap')
_uv.uv.foreach_set('vector', [0.6211, 0.4258, 0.6211, 0.4297, 0.5664, 0.4297, 0.5664, 0.4258, 0.6719, 0.4258, 0.6719, 0.4297, 0.6211, 0.4297, 0.6211, 0.4258, 0.5664, 0.4258, 0.5664, 0.4297, 0.5156, 0.4297, 0.5156, 0.4258, 0.6211, 0.4297, 0.5664, 0.4297, 0.5664, 0.4258, 0.6211, 0.4258, 0.6719, 0.4297, 0.6211, 0.4297, 0.6211, 0.4258, 0.6719, 0.4258, 0.5664, 0.4297, 0.5156, 0.4297, 0.5156, 0.4258, 0.5664, 0.4258])
me_canvas23.materials.append(mat_fmt_material_001)
me_canvas23.use_remesh_preserve_volume = False
me_canvas23.use_remesh_preserve_attributes = False
me_canvas23.use_mirror_vertex_groups = False
me_canvas23.update()
me_canvas24 = bpy.data.meshes.new('%Canvas24')
me_canvas24.from_pydata([(-20.0, 15.5, 20.8), (20.0, 15.5, 20.8), (-7.0, 17.5, 20.8), (7.0, 17.5, 20.8), (20.0, 15.5, 22.97), (-20.0, 15.5, 22.97), (-7.0, 17.5, 22.97), (7.0, 17.5, 22.97), (-20.0, 15.5, 20.8), (20.0, 15.5, 20.8), (-7.0, 17.5, 20.8), (7.0, 17.5, 20.8), (20.0, 15.5, 22.97), (-20.0, 15.5, 22.97), (-7.0, 17.5, 22.97), (7.0, 17.5, 22.97)], [], [(3, 7, 6, 2), (1, 4, 7, 3), (2, 6, 5, 0), (11, 10, 14, 15), (9, 11, 15, 12), (10, 8, 13, 14)])
_uv = me_canvas24.uv_layers.new(name='UVMap')
_uv.uv.foreach_set('vector', [0.6211, 0.4297, 0.6211, 0.4336, 0.5664, 0.4336, 0.5664, 0.4297, 0.6719, 0.4297, 0.6719, 0.4336, 0.6211, 0.4336, 0.6211, 0.4297, 0.5664, 0.4297, 0.5664, 0.4336, 0.5156, 0.4336, 0.5156, 0.4297, 0.6211, 0.4336, 0.5664, 0.4336, 0.5664, 0.4297, 0.6211, 0.4297, 0.6719, 0.4336, 0.6211, 0.4336, 0.6211, 0.4297, 0.6719, 0.4297, 0.5664, 0.4336, 0.5156, 0.4336, 0.5156, 0.4297, 0.5664, 0.4297])
me_canvas24.materials.append(mat_fmt_material_001)
me_canvas24.use_remesh_preserve_volume = False
me_canvas24.use_remesh_preserve_attributes = False
me_canvas24.use_mirror_vertex_groups = False
me_canvas24.update()
me_canvas18 = bpy.data.meshes.new('%Canvas18')
me_canvas18.from_pydata([(-20.0, 15.5, 20.8), (20.0, 15.5, 20.8), (-7.0, 17.5, 20.8), (7.0, 17.5, 20.8), (20.0, 15.5, 22.97), (-20.0, 15.5, 22.97), (-7.0, 17.5, 22.97), (7.0, 17.5, 22.97), (-20.0, 15.5, 20.8), (20.0, 15.5, 20.8), (-7.0, 17.5, 20.8), (7.0, 17.5, 20.8), (20.0, 15.5, 22.97), (-20.0, 15.5, 22.97), (-7.0, 17.5, 22.97), (7.0, 17.5, 22.97)], [], [(3, 7, 6, 2), (1, 4, 7, 3), (2, 6, 5, 0), (11, 10, 14, 15), (9, 11, 15, 12), (10, 8, 13, 14)])
_uv = me_canvas18.uv_layers.new(name='UVMap')
_uv.uv.foreach_set('vector', [0.6211, 0.4297, 0.6211, 0.4336, 0.5664, 0.4336, 0.5664, 0.4297, 0.6719, 0.4297, 0.6719, 0.4336, 0.6211, 0.4336, 0.6211, 0.4297, 0.5664, 0.4297, 0.5664, 0.4336, 0.5156, 0.4336, 0.5156, 0.4297, 0.6211, 0.4336, 0.5664, 0.4336, 0.5664, 0.4297, 0.6211, 0.4297, 0.6719, 0.4336, 0.6211, 0.4336, 0.6211, 0.4297, 0.6719, 0.4297, 0.5664, 0.4336, 0.5156, 0.4336, 0.5156, 0.4297, 0.5664, 0.4297])
me_canvas18.materials.append(mat_fmt_material_001)
me_canvas18.use_remesh_preserve_volume = False
me_canvas18.use_remesh_preserve_attributes = False
me_canvas18.use_mirror_vertex_groups = False
me_canvas18.update()
me_canvas17 = bpy.data.meshes.new('%Canvas17')
me_canvas17.from_pydata([(20.0, 15.5, 22.97), (20.0, 15.5, 25.14), (-20.0, 15.5, 22.97), (-20.0, 15.5, 25.14), (-7.0, 17.5, 25.14), (-7.0, 17.5, 22.97), (7.0, 17.5, 25.14), (7.0, 17.5, 22.97), (20.0, 15.5, 22.97), (20.0, 15.5, 25.14), (-20.0, 15.5, 22.97), (-20.0, 15.5, 25.14), (-7.0, 17.5, 25.14), (-7.0, 17.5, 22.97), (7.0, 17.5, 25.14), (7.0, 17.5, 22.97)], [], [(7, 6, 4, 5), (0, 1, 6, 7), (5, 4, 3, 2), (15, 13, 12, 14), (8, 15, 14, 9), (13, 10, 11, 12)])
_uv = me_canvas17.uv_layers.new(name='UVMap')
_uv.uv.foreach_set('vector', [0.6211, 0.4258, 0.6211, 0.4297, 0.5664, 0.4297, 0.5664, 0.4258, 0.6719, 0.4258, 0.6719, 0.4297, 0.6211, 0.4297, 0.6211, 0.4258, 0.5664, 0.4258, 0.5664, 0.4297, 0.5156, 0.4297, 0.5156, 0.4258, 0.6211, 0.4297, 0.5664, 0.4297, 0.5664, 0.4258, 0.6211, 0.4258, 0.6719, 0.4297, 0.6211, 0.4297, 0.6211, 0.4258, 0.6719, 0.4258, 0.5664, 0.4297, 0.5156, 0.4297, 0.5156, 0.4258, 0.5664, 0.4258])
me_canvas17.materials.append(mat_fmt_material_001)
me_canvas17.use_remesh_preserve_volume = False
me_canvas17.use_remesh_preserve_attributes = False
me_canvas17.use_mirror_vertex_groups = False
me_canvas17.update()
me_canvas16 = bpy.data.meshes.new('%Canvas16')
me_canvas16.from_pydata([(20.0, 15.5, 25.14), (20.0, 15.5, 27.31), (-20.0, 15.5, 25.14), (-20.0, 15.5, 27.31), (-7.0, 17.5, 27.31), (-7.0, 17.5, 25.14), (7.0, 17.5, 27.31), (7.0, 17.5, 25.14), (20.0, 15.5, 25.14), (20.0, 15.5, 27.31), (-20.0, 15.5, 25.14), (-20.0, 15.5, 27.31), (-7.0, 17.5, 27.31), (-7.0, 17.5, 25.14), (7.0, 17.5, 27.31), (7.0, 17.5, 25.14)], [], [(7, 6, 4, 5), (0, 1, 6, 7), (5, 4, 3, 2), (15, 13, 12, 14), (8, 15, 14, 9), (13, 10, 11, 12)])
_uv = me_canvas16.uv_layers.new(name='UVMap')
_uv.uv.foreach_set('vector', [0.6211, 0.4258, 0.6211, 0.4219, 0.5664, 0.4219, 0.5664, 0.4258, 0.6719, 0.4258, 0.6719, 0.4219, 0.6211, 0.4219, 0.6211, 0.4258, 0.5664, 0.4258, 0.5664, 0.4219, 0.5156, 0.4219, 0.5156, 0.4258, 0.6211, 0.4219, 0.5664, 0.4219, 0.5664, 0.4258, 0.6211, 0.4258, 0.6719, 0.4219, 0.6211, 0.4219, 0.6211, 0.4258, 0.6719, 0.4258, 0.5664, 0.4219, 0.5156, 0.4219, 0.5156, 0.4258, 0.5664, 0.4258])
me_canvas16.materials.append(mat_fmt_material_001)
me_canvas16.use_remesh_preserve_volume = False
me_canvas16.use_remesh_preserve_attributes = False
me_canvas16.use_mirror_vertex_groups = False
me_canvas16.update()
me_canvas15 = bpy.data.meshes.new('%Canvas15')
me_canvas15.from_pydata([(20.0, 15.5, 27.31), (20.0, 15.5, 29.49), (-20.0, 15.5, 27.31), (-20.0, 15.5, 29.49), (-7.0, 17.5, 29.49), (-7.0, 17.5, 27.31), (7.0, 17.5, 29.49), (7.0, 17.5, 27.31), (20.0, 15.5, 27.31), (20.0, 15.5, 29.49), (-20.0, 15.5, 27.31), (-20.0, 15.5, 29.49), (-7.0, 17.5, 29.49), (-7.0, 17.5, 27.31), (7.0, 17.5, 29.49), (7.0, 17.5, 27.31)], [], [(7, 6, 4, 5), (0, 1, 6, 7), (5, 4, 3, 2), (15, 13, 12, 14), (8, 15, 14, 9), (13, 10, 11, 12)])
_uv = me_canvas15.uv_layers.new(name='UVMap')
_uv.uv.foreach_set('vector', [0.6211, 0.418, 0.6211, 0.4219, 0.5664, 0.4219, 0.5664, 0.418, 0.6719, 0.418, 0.6719, 0.4219, 0.6211, 0.4219, 0.6211, 0.418, 0.5664, 0.418, 0.5664, 0.4219, 0.5156, 0.4219, 0.5156, 0.418, 0.6211, 0.418, 0.5664, 0.418, 0.5664, 0.4219, 0.6211, 0.4219, 0.6719, 0.418, 0.6211, 0.418, 0.6211, 0.4219, 0.6719, 0.4219, 0.5664, 0.418, 0.5156, 0.418, 0.5156, 0.4219, 0.5664, 0.4219])
me_canvas15.materials.append(mat_fmt_material_001)
me_canvas15.use_remesh_preserve_volume = False
me_canvas15.use_remesh_preserve_attributes = False
me_canvas15.use_mirror_vertex_groups = False
me_canvas15.update()
me_canvas14 = bpy.data.meshes.new('%Canvas14')
me_canvas14.from_pydata([(20.0, 15.5, 29.49), (20.0, 15.5, 31.66), (-20.0, 15.5, 29.49), (-20.0, 15.5, 31.66), (-7.0, 17.5, 31.66), (-7.0, 17.5, 29.49), (7.0, 17.5, 31.66), (7.0, 17.5, 29.49), (20.0, 15.5, 29.49), (20.0, 15.5, 31.66), (-20.0, 15.5, 29.49), (-20.0, 15.5, 31.66), (-7.0, 17.5, 31.66), (-7.0, 17.5, 29.49), (7.0, 17.5, 31.66), (7.0, 17.5, 29.49)], [], [(7, 6, 4, 5), (0, 1, 6, 7), (5, 4, 3, 2), (15, 13, 12, 14), (8, 15, 14, 9), (13, 10, 11, 12)])
_uv = me_canvas14.uv_layers.new(name='UVMap')
_uv.uv.foreach_set('vector', [0.6211, 0.4141, 0.6211, 0.418, 0.5664, 0.418, 0.5664, 0.4141, 0.6719, 0.4141, 0.6719, 0.418, 0.6211, 0.418, 0.6211, 0.4141, 0.5664, 0.4141, 0.5664, 0.418, 0.5156, 0.418, 0.5156, 0.4141, 0.6211, 0.4141, 0.5664, 0.4141, 0.5664, 0.418, 0.6211, 0.418, 0.6719, 0.4141, 0.6211, 0.4141, 0.6211, 0.418, 0.6719, 0.418, 0.5664, 0.4141, 0.5156, 0.4141, 0.5156, 0.418, 0.5664, 0.418])
me_canvas14.materials.append(mat_fmt_material_001)
me_canvas14.use_remesh_preserve_volume = False
me_canvas14.use_remesh_preserve_attributes = False
me_canvas14.use_mirror_vertex_groups = False
me_canvas14.update()
me_canvas13 = bpy.data.meshes.new('%Canvas13')
me_canvas13.from_pydata([(20.0, 15.5, 31.66), (20.0, 15.5, 33.83), (-20.0, 15.5, 31.66), (-20.0, 15.5, 33.83), (-7.0, 17.5, 33.83), (-7.0, 17.5, 31.66), (7.0, 17.5, 33.83), (7.0, 17.5, 31.66), (20.0, 15.5, 31.66), (20.0, 15.5, 33.83), (-20.0, 15.5, 31.66), (-20.0, 15.5, 33.83), (-7.0, 17.5, 33.83), (-7.0, 17.5, 31.66), (7.0, 17.5, 33.83), (7.0, 17.5, 31.66)], [], [(7, 6, 4, 5), (0, 1, 6, 7), (5, 4, 3, 2), (15, 13, 12, 14), (8, 15, 14, 9), (13, 10, 11, 12)])
_uv = me_canvas13.uv_layers.new(name='UVMap')
_uv.uv.foreach_set('vector', [0.6211, 0.4141, 0.6211, 0.4102, 0.5664, 0.4102, 0.5664, 0.4141, 0.6719, 0.4141, 0.6719, 0.4102, 0.6211, 0.4102, 0.6211, 0.4141, 0.5664, 0.4141, 0.5664, 0.4102, 0.5156, 0.4102, 0.5156, 0.4141, 0.6211, 0.4141, 0.5664, 0.4141, 0.5664, 0.4102, 0.6211, 0.4102, 0.6719, 0.4141, 0.6211, 0.4141, 0.6211, 0.4102, 0.6719, 0.4102, 0.5664, 0.4141, 0.5156, 0.4141, 0.5156, 0.4102, 0.5664, 0.4102])
me_canvas13.materials.append(mat_fmt_material_001)
me_canvas13.use_remesh_preserve_volume = False
me_canvas13.use_remesh_preserve_attributes = False
me_canvas13.use_mirror_vertex_groups = False
me_canvas13.update()
me_bar2 = bpy.data.meshes.new('%bar2')
me_bar2.from_pydata([(-19.5, 15.0, 37.0), (-20.5, 16.0, 37.0), (-20.5, 15.0, 37.0), (-19.5, 16.0, 37.0), (-20.5, 15.0, 35.0), (-19.5, 15.0, 35.0), (-20.5, 16.0, 35.0), (-19.5, 16.0, 35.0), (20.5, 16.0, 35.0), (19.5, 16.0, 35.0), (19.5, 16.0, 37.0), (20.5, 15.0, 37.0), (19.5, 15.0, 37.0), (19.5, 15.0, 35.0), (20.5, 15.0, 35.0), (20.5, 16.0, 37.0), (-7.0, 18.0, 35.5), (-7.0, 17.0, 36.5), (-20.0, 15.0, 36.5), (-20.0, 15.0, 35.5), (-20.0, 16.0, 36.5), (-20.0, 16.0, 35.5), (20.0, 16.0, 35.5), (7.0, 18.0, 35.5), (20.0, 16.0, 36.5), (20.0, 15.0, 36.5), (20.0, 15.0, 35.5), (7.0, 17.0, 36.5), (7.0, 17.0, 35.5), (7.0, 18.0, 36.5), (-7.0, 18.0, 36.5), (-7.0, 17.0, 35.5), (-7.0, 17.5, 35.0), (-20.0, 15.5, 35.0), (-20.0, 15.5, 36.0), (-7.0, 17.5, 36.0), (20.0, 15.5, 35.0), (7.0, 17.5, 35.0), (20.0, 15.5, 36.0), (7.0, 17.5, 36.0), (20.0, 15.5, 33.83), (-20.0, 15.5, 33.83), (-7.0, 17.5, 33.83), (7.0, 17.5, 33.83), (-20.0, 15.5, 36.0), (-7.0, 17.5, 36.0), (20.0, 15.5, 36.0), (7.0, 17.5, 36.0), (20.0, 15.5, 33.83), (-20.0, 15.5, 33.83), (-7.0, 17.5, 33.83), (7.0, 17.5, 33.83)], [], [(7, 3, 0, 5), (1, 6, 4, 2), (7, 6, 1, 3), (0, 2, 4, 5), (3, 1, 2, 0), (6, 7, 5, 4), (8, 15, 11, 14), (10, 9, 13, 12), (8, 9, 10, 15), (11, 12, 13, 14), (15, 10, 12, 11), (9, 8, 14, 13), (16, 30, 17, 31), (20, 21, 19, 18), (16, 21, 20, 30), (17, 18, 19, 31), (30, 20, 18, 17), (21, 16, 31, 19), (22, 24, 25, 26), (29, 23, 28, 27), (22, 23, 29, 24), (25, 27, 28, 26), (24, 29, 27, 25), (23, 22, 26, 28), (23, 16, 30, 29), (27, 17, 31, 28), (29, 30, 17, 27), (16, 23, 28, 31), (42, 41, 34, 35), (40, 43, 39, 38), (43, 42, 35, 39), (50, 45, 44, 49), (48, 46, 47, 51), (51, 47, 45, 50)])
_uv = me_bar2.uv_layers.new(name='UVMap')
_uv.uv.foreach_set('vector', [0.5352, 0.5, 0.5273, 0.5, 0.5273, 0.4961, 0.5352, 0.4961, 0.5234, 0.5, 0.5156, 0.5, 0.5156, 0.4961, 0.5234, 0.4961, 0.5273, 0.5078, 0.5234, 0.5078, 0.5234, 0.5, 0.5273, 0.5, 0.5273, 0.4961, 0.5234, 0.4961, 0.5234, 0.4883, 0.5273, 0.4883, 0.5273, 0.5, 0.5234, 0.5, 0.5234, 0.4961, 0.5273, 0.4961, 0.5391, 0.5, 0.5352, 0.5, 0.5352, 0.4961, 0.5391, 0.4961, 0.5352, 0.5, 0.5273, 0.5, 0.5273, 0.4961, 0.5352, 0.4961, 0.5234, 0.5, 0.5156, 0.5, 0.5156, 0.4961, 0.5234, 0.4961, 0.5273, 0.5078, 0.5234, 0.5078, 0.5234, 0.5, 0.5273, 0.5, 0.5273, 0.4961, 0.5234, 0.4961, 0.5234, 0.4883, 0.5273, 0.4883, 0.5273, 0.5, 0.5234, 0.5, 0.5234, 0.4961, 0.5273, 0.4961, 0.5391, 0.5, 0.5352, 0.5, 0.5352, 0.4961, 0.5391, 0.4961, 0.5742, 0.4805, 0.5703, 0.4805, 0.5703, 0.4766, 0.5742, 0.4766, 0.5195, 0.4805, 0.5156, 0.4805, 0.5156, 0.4766, 0.5195, 0.4766, 0.5703, 0.4844, 0.5195, 0.4844, 0.5195, 0.4805, 0.5703, 0.4805, 0.5703, 0.4766, 0.5195, 0.4766, 0.5195, 0.4727, 0.5703, 0.4727, 0.5703, 0.4805, 0.5195, 0.4805, 0.5195, 0.4766, 0.5703, 0.4766, 0.625, 0.4805, 0.5742, 0.4805, 0.5742, 0.4766, 0.625, 0.4766, 0.5742, 0.4805, 0.5703, 0.4805, 0.5703, 0.4766, 0.5742, 0.4766, 0.5195, 0.4805, 0.5156, 0.4805, 0.5156, 0.4766, 0.5195, 0.4766, 0.5703, 0.4844, 0.5195, 0.4844, 0.5195, 0.4805, 0.5703, 0.4805, 0.5703, 0.4766, 0.5195, 0.4766, 0.5195, 0.4727, 0.5703, 0.4727, 0.5703, 0.4805, 0.5195, 0.4805, 0.5195, 0.4766, 0.5703, 0.4766, 0.625, 0.4805, 0.5742, 0.4805, 0.5742, 0.4766, 0.625, 0.4766, 0.5703, 0.4648, 0.5156, 0.4648, 0.5156, 0.4609, 0.5703, 0.4609, 0.5703, 0.457, 0.5156, 0.457, 0.5156, 0.4531, 0.5703, 0.4531, 0.5703, 0.4609, 0.5156, 0.4609, 0.5156, 0.457, 0.5703, 0.457, 0.5156, 0.4648, 0.5703, 0.4648, 0.5703, 0.4688, 0.5156, 0.4688, 0.5664, 0.4102, 0.5156, 0.4102, 0.5156, 0.4062, 0.5664, 0.4062, 0.6719, 0.4102, 0.6211, 0.4102, 0.6211, 0.4062, 0.6719, 0.4062, 0.6211, 0.4102, 0.5664, 0.4102, 0.5664, 0.4062, 0.6211, 0.4062, 0.5664, 0.4102, 0.5664, 0.4062, 0.5156, 0.4062, 0.5156, 0.4102, 0.6719, 0.4102, 0.6719, 0.4062, 0.6211, 0.4062, 0.6211, 0.4102, 0.6211, 0.4102, 0.6211, 0.4062, 0.5664, 0.4062, 0.5664, 0.4102])
me_bar2.materials.append(mat_fmt_material_001)
me_bar2.use_remesh_preserve_volume = False
me_bar2.use_remesh_preserve_attributes = False
me_bar2.use_mirror_vertex_groups = False
me_bar2.update()
me_bar1 = bpy.data.meshes.new('%bar1')
me_bar1.from_pydata([(-19.5, 15.0, 37.0), (-20.5, 16.0, 37.0), (-20.5, 15.0, 37.0), (-19.5, 16.0, 37.0), (-20.5, 15.0, 35.0), (-19.5, 15.0, 35.0), (-20.5, 16.0, 35.0), (-19.5, 16.0, 35.0), (20.5, 16.0, 35.0), (19.5, 16.0, 35.0), (19.5, 16.0, 37.0), (20.5, 15.0, 37.0), (19.5, 15.0, 37.0), (19.5, 15.0, 35.0), (20.5, 15.0, 35.0), (20.5, 16.0, 37.0), (-7.0, 18.0, 35.5), (-7.0, 17.0, 36.5), (-20.0, 15.0, 36.5), (-20.0, 15.0, 35.5), (-20.0, 16.0, 36.5), (-20.0, 16.0, 35.5), (20.0, 16.0, 35.5), (7.0, 18.0, 35.5), (20.0, 16.0, 36.5), (20.0, 15.0, 36.5), (20.0, 15.0, 35.5), (7.0, 17.0, 36.5), (7.0, 17.0, 35.5), (7.0, 18.0, 36.5), (-7.0, 18.0, 36.5), (-7.0, 17.0, 35.5), (-7.0, 17.5, 35.0), (-20.0, 15.5, 35.0), (-20.0, 15.5, 36.0), (-7.0, 17.5, 36.0), (20.0, 15.5, 35.0), (7.0, 17.5, 35.0), (20.0, 15.5, 36.0), (7.0, 17.5, 36.0), (20.0, 15.5, 33.83), (-20.0, 15.5, 33.83), (-7.0, 17.5, 33.83), (7.0, 17.5, 33.83), (-20.0, 15.5, 36.0), (-7.0, 17.5, 36.0), (20.0, 15.5, 36.0), (7.0, 17.5, 36.0), (20.0, 15.5, 33.83), (-20.0, 15.5, 33.83), (-7.0, 17.5, 33.83), (7.0, 17.5, 33.83)], [], [(7, 3, 0, 5), (1, 6, 4, 2), (7, 6, 1, 3), (0, 2, 4, 5), (3, 1, 2, 0), (6, 7, 5, 4), (8, 15, 11, 14), (10, 9, 13, 12), (8, 9, 10, 15), (11, 12, 13, 14), (15, 10, 12, 11), (9, 8, 14, 13), (16, 30, 17, 31), (20, 21, 19, 18), (16, 21, 20, 30), (17, 18, 19, 31), (30, 20, 18, 17), (21, 16, 31, 19), (22, 24, 25, 26), (29, 23, 28, 27), (22, 23, 29, 24), (25, 27, 28, 26), (24, 29, 27, 25), (23, 22, 26, 28), (23, 16, 30, 29), (27, 17, 31, 28), (29, 30, 17, 27), (16, 23, 28, 31), (42, 41, 34, 35), (40, 43, 39, 38), (43, 42, 35, 39), (50, 45, 44, 49), (48, 46, 47, 51), (51, 47, 45, 50)])
_uv = me_bar1.uv_layers.new(name='UVMap')
_uv.uv.foreach_set('vector', [0.5352, 0.5, 0.5273, 0.5, 0.5273, 0.4961, 0.5352, 0.4961, 0.5234, 0.5, 0.5156, 0.5, 0.5156, 0.4961, 0.5234, 0.4961, 0.5273, 0.5078, 0.5234, 0.5078, 0.5234, 0.5, 0.5273, 0.5, 0.5273, 0.4961, 0.5234, 0.4961, 0.5234, 0.4883, 0.5273, 0.4883, 0.5273, 0.5, 0.5234, 0.5, 0.5234, 0.4961, 0.5273, 0.4961, 0.5391, 0.5, 0.5352, 0.5, 0.5352, 0.4961, 0.5391, 0.4961, 0.5352, 0.5, 0.5273, 0.5, 0.5273, 0.4961, 0.5352, 0.4961, 0.5234, 0.5, 0.5156, 0.5, 0.5156, 0.4961, 0.5234, 0.4961, 0.5273, 0.5078, 0.5234, 0.5078, 0.5234, 0.5, 0.5273, 0.5, 0.5273, 0.4961, 0.5234, 0.4961, 0.5234, 0.4883, 0.5273, 0.4883, 0.5273, 0.5, 0.5234, 0.5, 0.5234, 0.4961, 0.5273, 0.4961, 0.5391, 0.5, 0.5352, 0.5, 0.5352, 0.4961, 0.5391, 0.4961, 0.5742, 0.4805, 0.5703, 0.4805, 0.5703, 0.4766, 0.5742, 0.4766, 0.5195, 0.4805, 0.5156, 0.4805, 0.5156, 0.4766, 0.5195, 0.4766, 0.5703, 0.4844, 0.5195, 0.4844, 0.5195, 0.4805, 0.5703, 0.4805, 0.5703, 0.4766, 0.5195, 0.4766, 0.5195, 0.4727, 0.5703, 0.4727, 0.5703, 0.4805, 0.5195, 0.4805, 0.5195, 0.4766, 0.5703, 0.4766, 0.625, 0.4805, 0.5742, 0.4805, 0.5742, 0.4766, 0.625, 0.4766, 0.5742, 0.4805, 0.5703, 0.4805, 0.5703, 0.4766, 0.5742, 0.4766, 0.5195, 0.4805, 0.5156, 0.4805, 0.5156, 0.4766, 0.5195, 0.4766, 0.5703, 0.4844, 0.5195, 0.4844, 0.5195, 0.4805, 0.5703, 0.4805, 0.5703, 0.4766, 0.5195, 0.4766, 0.5195, 0.4727, 0.5703, 0.4727, 0.5703, 0.4805, 0.5195, 0.4805, 0.5195, 0.4766, 0.5703, 0.4766, 0.625, 0.4805, 0.5742, 0.4805, 0.5742, 0.4766, 0.625, 0.4766, 0.5703, 0.4648, 0.5156, 0.4648, 0.5156, 0.4609, 0.5703, 0.4609, 0.5703, 0.457, 0.5156, 0.457, 0.5156, 0.4531, 0.5703, 0.4531, 0.5703, 0.4609, 0.5156, 0.4609, 0.5156, 0.457, 0.5703, 0.457, 0.5156, 0.4648, 0.5703, 0.4648, 0.5703, 0.4688, 0.5156, 0.4688, 0.5664, 0.4102, 0.5156, 0.4102, 0.5156, 0.4062, 0.5664, 0.4062, 0.6719, 0.4102, 0.6211, 0.4102, 0.6211, 0.4062, 0.6719, 0.4062, 0.6211, 0.4102, 0.5664, 0.4102, 0.5664, 0.4062, 0.6211, 0.4062, 0.5664, 0.4102, 0.5664, 0.4062, 0.5156, 0.4062, 0.5156, 0.4102, 0.6719, 0.4102, 0.6719, 0.4062, 0.6211, 0.4062, 0.6211, 0.4102, 0.6211, 0.4102, 0.6211, 0.4062, 0.5664, 0.4062, 0.5664, 0.4102])
me_bar1.materials.append(mat_fmt_material_001)
me_bar1.use_remesh_preserve_volume = False
me_bar1.use_remesh_preserve_attributes = False
me_bar1.use_mirror_vertex_groups = False
me_bar1.update()
me_canvas7 = bpy.data.meshes.new('%Canvas7')
me_canvas7.from_pydata([(20.0, 15.5, 31.66), (20.0, 15.5, 33.83), (-20.0, 15.5, 31.66), (-20.0, 15.5, 33.83), (-7.0, 17.5, 33.83), (-7.0, 17.5, 31.66), (7.0, 17.5, 33.83), (7.0, 17.5, 31.66), (20.0, 15.5, 31.66), (20.0, 15.5, 33.83), (-20.0, 15.5, 31.66), (-20.0, 15.5, 33.83), (-7.0, 17.5, 33.83), (-7.0, 17.5, 31.66), (7.0, 17.5, 33.83), (7.0, 17.5, 31.66)], [], [(7, 6, 4, 5), (0, 1, 6, 7), (5, 4, 3, 2), (15, 13, 12, 14), (8, 15, 14, 9), (13, 10, 11, 12)])
_uv = me_canvas7.uv_layers.new(name='UVMap')
_uv.uv.foreach_set('vector', [0.6211, 0.4141, 0.6211, 0.4102, 0.5664, 0.4102, 0.5664, 0.4141, 0.6719, 0.4141, 0.6719, 0.4102, 0.6211, 0.4102, 0.6211, 0.4141, 0.5664, 0.4141, 0.5664, 0.4102, 0.5156, 0.4102, 0.5156, 0.4141, 0.6211, 0.4141, 0.5664, 0.4141, 0.5664, 0.4102, 0.6211, 0.4102, 0.6719, 0.4141, 0.6211, 0.4141, 0.6211, 0.4102, 0.6719, 0.4102, 0.5664, 0.4141, 0.5156, 0.4141, 0.5156, 0.4102, 0.5664, 0.4102])
me_canvas7.materials.append(mat_fmt_material_001)
me_canvas7.use_remesh_preserve_volume = False
me_canvas7.use_remesh_preserve_attributes = False
me_canvas7.use_mirror_vertex_groups = False
me_canvas7.update()
me_canvas8 = bpy.data.meshes.new('%Canvas8')
me_canvas8.from_pydata([(20.0, 15.5, 29.49), (20.0, 15.5, 31.66), (-20.0, 15.5, 29.49), (-20.0, 15.5, 31.66), (-7.0, 17.5, 31.66), (-7.0, 17.5, 29.49), (7.0, 17.5, 31.66), (7.0, 17.5, 29.49), (20.0, 15.5, 29.49), (20.0, 15.5, 31.66), (-20.0, 15.5, 29.49), (-20.0, 15.5, 31.66), (-7.0, 17.5, 31.66), (-7.0, 17.5, 29.49), (7.0, 17.5, 31.66), (7.0, 17.5, 29.49)], [], [(7, 6, 4, 5), (0, 1, 6, 7), (5, 4, 3, 2), (15, 13, 12, 14), (8, 15, 14, 9), (13, 10, 11, 12)])
_uv = me_canvas8.uv_layers.new(name='UVMap')
_uv.uv.foreach_set('vector', [0.6211, 0.4141, 0.6211, 0.418, 0.5664, 0.418, 0.5664, 0.4141, 0.6719, 0.4141, 0.6719, 0.418, 0.6211, 0.418, 0.6211, 0.4141, 0.5664, 0.4141, 0.5664, 0.418, 0.5156, 0.418, 0.5156, 0.4141, 0.6211, 0.4141, 0.5664, 0.4141, 0.5664, 0.418, 0.6211, 0.418, 0.6719, 0.4141, 0.6211, 0.4141, 0.6211, 0.418, 0.6719, 0.418, 0.5664, 0.4141, 0.5156, 0.4141, 0.5156, 0.418, 0.5664, 0.418])
me_canvas8.materials.append(mat_fmt_material_001)
me_canvas8.use_remesh_preserve_volume = False
me_canvas8.use_remesh_preserve_attributes = False
me_canvas8.use_mirror_vertex_groups = False
me_canvas8.update()
me_canvas9 = bpy.data.meshes.new('%Canvas9')
me_canvas9.from_pydata([(20.0, 15.5, 27.31), (20.0, 15.5, 29.49), (-20.0, 15.5, 27.31), (-20.0, 15.5, 29.49), (-7.0, 17.5, 29.49), (-7.0, 17.5, 27.31), (7.0, 17.5, 29.49), (7.0, 17.5, 27.31), (20.0, 15.5, 27.31), (20.0, 15.5, 29.49), (-20.0, 15.5, 27.31), (-20.0, 15.5, 29.49), (-7.0, 17.5, 29.49), (-7.0, 17.5, 27.31), (7.0, 17.5, 29.49), (7.0, 17.5, 27.31)], [], [(7, 6, 4, 5), (0, 1, 6, 7), (5, 4, 3, 2), (15, 13, 12, 14), (8, 15, 14, 9), (13, 10, 11, 12)])
_uv = me_canvas9.uv_layers.new(name='UVMap')
_uv.uv.foreach_set('vector', [0.6211, 0.418, 0.6211, 0.4219, 0.5664, 0.4219, 0.5664, 0.418, 0.6719, 0.418, 0.6719, 0.4219, 0.6211, 0.4219, 0.6211, 0.418, 0.5664, 0.418, 0.5664, 0.4219, 0.5156, 0.4219, 0.5156, 0.418, 0.6211, 0.418, 0.5664, 0.418, 0.5664, 0.4219, 0.6211, 0.4219, 0.6719, 0.418, 0.6211, 0.418, 0.6211, 0.4219, 0.6719, 0.4219, 0.5664, 0.418, 0.5156, 0.418, 0.5156, 0.4219, 0.5664, 0.4219])
me_canvas9.materials.append(mat_fmt_material_001)
me_canvas9.use_remesh_preserve_volume = False
me_canvas9.use_remesh_preserve_attributes = False
me_canvas9.use_mirror_vertex_groups = False
me_canvas9.update()
me_canvas10 = bpy.data.meshes.new('%Canvas10')
me_canvas10.from_pydata([(20.0, 15.5, 25.14), (20.0, 15.5, 27.31), (-20.0, 15.5, 25.14), (-20.0, 15.5, 27.31), (-7.0, 17.5, 27.31), (-7.0, 17.5, 25.14), (7.0, 17.5, 27.31), (7.0, 17.5, 25.14), (20.0, 15.5, 25.14), (20.0, 15.5, 27.31), (-20.0, 15.5, 25.14), (-20.0, 15.5, 27.31), (-7.0, 17.5, 27.31), (-7.0, 17.5, 25.14), (7.0, 17.5, 27.31), (7.0, 17.5, 25.14)], [], [(7, 6, 4, 5), (0, 1, 6, 7), (5, 4, 3, 2), (15, 13, 12, 14), (8, 15, 14, 9), (13, 10, 11, 12)])
_uv = me_canvas10.uv_layers.new(name='UVMap')
_uv.uv.foreach_set('vector', [0.6211, 0.4258, 0.6211, 0.4219, 0.5664, 0.4219, 0.5664, 0.4258, 0.6719, 0.4258, 0.6719, 0.4219, 0.6211, 0.4219, 0.6211, 0.4258, 0.5664, 0.4258, 0.5664, 0.4219, 0.5156, 0.4219, 0.5156, 0.4258, 0.6211, 0.4219, 0.5664, 0.4219, 0.5664, 0.4258, 0.6211, 0.4258, 0.6719, 0.4219, 0.6211, 0.4219, 0.6211, 0.4258, 0.6719, 0.4258, 0.5664, 0.4219, 0.5156, 0.4219, 0.5156, 0.4258, 0.5664, 0.4258])
me_canvas10.materials.append(mat_fmt_material_001)
me_canvas10.use_remesh_preserve_volume = False
me_canvas10.use_remesh_preserve_attributes = False
me_canvas10.use_mirror_vertex_groups = False
me_canvas10.update()
me_canvas11 = bpy.data.meshes.new('%Canvas11')
me_canvas11.from_pydata([(20.0, 15.5, 22.97), (20.0, 15.5, 25.14), (-20.0, 15.5, 22.97), (-20.0, 15.5, 25.14), (-7.0, 17.5, 25.14), (-7.0, 17.5, 22.97), (7.0, 17.5, 25.14), (7.0, 17.5, 22.97), (20.0, 15.5, 22.97), (20.0, 15.5, 25.14), (-20.0, 15.5, 22.97), (-20.0, 15.5, 25.14), (-7.0, 17.5, 25.14), (-7.0, 17.5, 22.97), (7.0, 17.5, 25.14), (7.0, 17.5, 22.97)], [], [(7, 6, 4, 5), (0, 1, 6, 7), (5, 4, 3, 2), (15, 13, 12, 14), (8, 15, 14, 9), (13, 10, 11, 12)])
_uv = me_canvas11.uv_layers.new(name='UVMap')
_uv.uv.foreach_set('vector', [0.6211, 0.4258, 0.6211, 0.4297, 0.5664, 0.4297, 0.5664, 0.4258, 0.6719, 0.4258, 0.6719, 0.4297, 0.6211, 0.4297, 0.6211, 0.4258, 0.5664, 0.4258, 0.5664, 0.4297, 0.5156, 0.4297, 0.5156, 0.4258, 0.6211, 0.4297, 0.5664, 0.4297, 0.5664, 0.4258, 0.6211, 0.4258, 0.6719, 0.4297, 0.6211, 0.4297, 0.6211, 0.4258, 0.6719, 0.4258, 0.5664, 0.4297, 0.5156, 0.4297, 0.5156, 0.4258, 0.5664, 0.4258])
me_canvas11.materials.append(mat_fmt_material_001)
me_canvas11.use_remesh_preserve_volume = False
me_canvas11.use_remesh_preserve_attributes = False
me_canvas11.use_mirror_vertex_groups = False
me_canvas11.update()
me_canvas12 = bpy.data.meshes.new('%Canvas12')
me_canvas12.from_pydata([(-20.0, 15.5, 20.8), (20.0, 15.5, 20.8), (-7.0, 17.5, 20.8), (7.0, 17.5, 20.8), (20.0, 15.5, 22.97), (-20.0, 15.5, 22.97), (-7.0, 17.5, 22.97), (7.0, 17.5, 22.97), (-20.0, 15.5, 20.8), (20.0, 15.5, 20.8), (-7.0, 17.5, 20.8), (7.0, 17.5, 20.8), (20.0, 15.5, 22.97), (-20.0, 15.5, 22.97), (-7.0, 17.5, 22.97), (7.0, 17.5, 22.97)], [], [(3, 7, 6, 2), (1, 4, 7, 3), (2, 6, 5, 0), (11, 10, 14, 15), (9, 11, 15, 12), (10, 8, 13, 14)])
_uv = me_canvas12.uv_layers.new(name='UVMap')
_uv.uv.foreach_set('vector', [0.6211, 0.4297, 0.6211, 0.4336, 0.5664, 0.4336, 0.5664, 0.4297, 0.6719, 0.4297, 0.6719, 0.4336, 0.6211, 0.4336, 0.6211, 0.4297, 0.5664, 0.4297, 0.5664, 0.4336, 0.5156, 0.4336, 0.5156, 0.4297, 0.6211, 0.4336, 0.5664, 0.4336, 0.5664, 0.4297, 0.6211, 0.4297, 0.6719, 0.4336, 0.6211, 0.4336, 0.6211, 0.4297, 0.6719, 0.4297, 0.5664, 0.4336, 0.5156, 0.4336, 0.5156, 0.4297, 0.5664, 0.4297])
me_canvas12.materials.append(mat_fmt_material_001)
me_canvas12.use_remesh_preserve_volume = False
me_canvas12.use_remesh_preserve_attributes = False
me_canvas12.use_mirror_vertex_groups = False
me_canvas12.update()
me_canvas6 = bpy.data.meshes.new('%Canvas6')
me_canvas6.from_pydata([(-20.0, 15.5, 20.8), (20.0, 15.5, 20.8), (-7.0, 17.5, 20.8), (7.0, 17.5, 20.8), (20.0, 15.5, 22.97), (-20.0, 15.5, 22.97), (-7.0, 17.5, 22.97), (7.0, 17.5, 22.97), (-20.0, 15.5, 20.8), (20.0, 15.5, 20.8), (-7.0, 17.5, 20.8), (7.0, 17.5, 20.8), (20.0, 15.5, 22.97), (-20.0, 15.5, 22.97), (-7.0, 17.5, 22.97), (7.0, 17.5, 22.97)], [], [(3, 7, 6, 2), (1, 4, 7, 3), (2, 6, 5, 0), (11, 10, 14, 15), (9, 11, 15, 12), (10, 8, 13, 14)])
_uv = me_canvas6.uv_layers.new(name='UVMap')
_uv.uv.foreach_set('vector', [0.6211, 0.4297, 0.6211, 0.4336, 0.5664, 0.4336, 0.5664, 0.4297, 0.6719, 0.4297, 0.6719, 0.4336, 0.6211, 0.4336, 0.6211, 0.4297, 0.5664, 0.4297, 0.5664, 0.4336, 0.5156, 0.4336, 0.5156, 0.4297, 0.6211, 0.4336, 0.5664, 0.4336, 0.5664, 0.4297, 0.6211, 0.4297, 0.6719, 0.4336, 0.6211, 0.4336, 0.6211, 0.4297, 0.6719, 0.4297, 0.5664, 0.4336, 0.5156, 0.4336, 0.5156, 0.4297, 0.5664, 0.4297])
me_canvas6.materials.append(mat_fmt_material_001)
me_canvas6.use_remesh_preserve_volume = False
me_canvas6.use_remesh_preserve_attributes = False
me_canvas6.use_mirror_vertex_groups = False
me_canvas6.update()
me_canvas5 = bpy.data.meshes.new('%Canvas5')
me_canvas5.from_pydata([(20.0, 15.5, 22.97), (20.0, 15.5, 25.14), (-20.0, 15.5, 22.97), (-20.0, 15.5, 25.14), (-7.0, 17.5, 25.14), (-7.0, 17.5, 22.97), (7.0, 17.5, 25.14), (7.0, 17.5, 22.97), (20.0, 15.5, 22.97), (20.0, 15.5, 25.14), (-20.0, 15.5, 22.97), (-20.0, 15.5, 25.14), (-7.0, 17.5, 25.14), (-7.0, 17.5, 22.97), (7.0, 17.5, 25.14), (7.0, 17.5, 22.97)], [], [(7, 6, 4, 5), (0, 1, 6, 7), (5, 4, 3, 2), (15, 13, 12, 14), (8, 15, 14, 9), (13, 10, 11, 12)])
_uv = me_canvas5.uv_layers.new(name='UVMap')
_uv.uv.foreach_set('vector', [0.6211, 0.4258, 0.6211, 0.4297, 0.5664, 0.4297, 0.5664, 0.4258, 0.6719, 0.4258, 0.6719, 0.4297, 0.6211, 0.4297, 0.6211, 0.4258, 0.5664, 0.4258, 0.5664, 0.4297, 0.5156, 0.4297, 0.5156, 0.4258, 0.6211, 0.4297, 0.5664, 0.4297, 0.5664, 0.4258, 0.6211, 0.4258, 0.6719, 0.4297, 0.6211, 0.4297, 0.6211, 0.4258, 0.6719, 0.4258, 0.5664, 0.4297, 0.5156, 0.4297, 0.5156, 0.4258, 0.5664, 0.4258])
me_canvas5.materials.append(mat_fmt_material_001)
me_canvas5.use_remesh_preserve_volume = False
me_canvas5.use_remesh_preserve_attributes = False
me_canvas5.use_mirror_vertex_groups = False
me_canvas5.update()
me_canvas4 = bpy.data.meshes.new('%Canvas4')
me_canvas4.from_pydata([(20.0, 15.5, 25.14), (20.0, 15.5, 27.31), (-20.0, 15.5, 25.14), (-20.0, 15.5, 27.31), (-7.0, 17.5, 27.31), (-7.0, 17.5, 25.14), (7.0, 17.5, 27.31), (7.0, 17.5, 25.14), (20.0, 15.5, 25.14), (20.0, 15.5, 27.31), (-20.0, 15.5, 25.14), (-20.0, 15.5, 27.31), (-7.0, 17.5, 27.31), (-7.0, 17.5, 25.14), (7.0, 17.5, 27.31), (7.0, 17.5, 25.14)], [], [(7, 6, 4, 5), (0, 1, 6, 7), (5, 4, 3, 2), (15, 13, 12, 14), (8, 15, 14, 9), (13, 10, 11, 12)])
_uv = me_canvas4.uv_layers.new(name='UVMap')
_uv.uv.foreach_set('vector', [0.6211, 0.4258, 0.6211, 0.4219, 0.5664, 0.4219, 0.5664, 0.4258, 0.6719, 0.4258, 0.6719, 0.4219, 0.6211, 0.4219, 0.6211, 0.4258, 0.5664, 0.4258, 0.5664, 0.4219, 0.5156, 0.4219, 0.5156, 0.4258, 0.6211, 0.4219, 0.5664, 0.4219, 0.5664, 0.4258, 0.6211, 0.4258, 0.6719, 0.4219, 0.6211, 0.4219, 0.6211, 0.4258, 0.6719, 0.4258, 0.5664, 0.4219, 0.5156, 0.4219, 0.5156, 0.4258, 0.5664, 0.4258])
me_canvas4.materials.append(mat_fmt_material_001)
me_canvas4.use_remesh_preserve_volume = False
me_canvas4.use_remesh_preserve_attributes = False
me_canvas4.use_mirror_vertex_groups = False
me_canvas4.update()
me_canvas3 = bpy.data.meshes.new('%Canvas3')
me_canvas3.from_pydata([(20.0, 15.5, 27.31), (20.0, 15.5, 29.49), (-20.0, 15.5, 27.31), (-20.0, 15.5, 29.49), (-7.0, 17.5, 29.49), (-7.0, 17.5, 27.31), (7.0, 17.5, 29.49), (7.0, 17.5, 27.31), (20.0, 15.5, 27.31), (20.0, 15.5, 29.49), (-20.0, 15.5, 27.31), (-20.0, 15.5, 29.49), (-7.0, 17.5, 29.49), (-7.0, 17.5, 27.31), (7.0, 17.5, 29.49), (7.0, 17.5, 27.31)], [], [(7, 6, 4, 5), (0, 1, 6, 7), (5, 4, 3, 2), (15, 13, 12, 14), (8, 15, 14, 9), (13, 10, 11, 12)])
_uv = me_canvas3.uv_layers.new(name='UVMap')
_uv.uv.foreach_set('vector', [0.6211, 0.418, 0.6211, 0.4219, 0.5664, 0.4219, 0.5664, 0.418, 0.6719, 0.418, 0.6719, 0.4219, 0.6211, 0.4219, 0.6211, 0.418, 0.5664, 0.418, 0.5664, 0.4219, 0.5156, 0.4219, 0.5156, 0.418, 0.6211, 0.418, 0.5664, 0.418, 0.5664, 0.4219, 0.6211, 0.4219, 0.6719, 0.418, 0.6211, 0.418, 0.6211, 0.4219, 0.6719, 0.4219, 0.5664, 0.418, 0.5156, 0.418, 0.5156, 0.4219, 0.5664, 0.4219])
me_canvas3.materials.append(mat_fmt_material_001)
me_canvas3.use_remesh_preserve_volume = False
me_canvas3.use_remesh_preserve_attributes = False
me_canvas3.use_mirror_vertex_groups = False
me_canvas3.update()
me_canvas2 = bpy.data.meshes.new('%Canvas2')
me_canvas2.from_pydata([(20.0, 15.5, 29.49), (20.0, 15.5, 31.66), (-20.0, 15.5, 29.49), (-20.0, 15.5, 31.66), (-7.0, 17.5, 31.66), (-7.0, 17.5, 29.49), (7.0, 17.5, 31.66), (7.0, 17.5, 29.49), (20.0, 15.5, 29.49), (20.0, 15.5, 31.66), (-20.0, 15.5, 29.49), (-20.0, 15.5, 31.66), (-7.0, 17.5, 31.66), (-7.0, 17.5, 29.49), (7.0, 17.5, 31.66), (7.0, 17.5, 29.49)], [], [(7, 6, 4, 5), (0, 1, 6, 7), (5, 4, 3, 2), (15, 13, 12, 14), (8, 15, 14, 9), (13, 10, 11, 12)])
_uv = me_canvas2.uv_layers.new(name='UVMap')
_uv.uv.foreach_set('vector', [0.6211, 0.4141, 0.6211, 0.418, 0.5664, 0.418, 0.5664, 0.4141, 0.6719, 0.4141, 0.6719, 0.418, 0.6211, 0.418, 0.6211, 0.4141, 0.5664, 0.4141, 0.5664, 0.418, 0.5156, 0.418, 0.5156, 0.4141, 0.6211, 0.4141, 0.5664, 0.4141, 0.5664, 0.418, 0.6211, 0.418, 0.6719, 0.4141, 0.6211, 0.4141, 0.6211, 0.418, 0.6719, 0.418, 0.5664, 0.4141, 0.5156, 0.4141, 0.5156, 0.418, 0.5664, 0.418])
me_canvas2.materials.append(mat_fmt_material_001)
me_canvas2.use_remesh_preserve_volume = False
me_canvas2.use_remesh_preserve_attributes = False
me_canvas2.use_mirror_vertex_groups = False
me_canvas2.update()
me_canvas1 = bpy.data.meshes.new('%Canvas1')
me_canvas1.from_pydata([(20.0, 15.5, 31.66), (20.0, 15.5, 33.83), (-20.0, 15.5, 31.66), (-20.0, 15.5, 33.83), (-7.0, 17.5, 33.83), (-7.0, 17.5, 31.66), (7.0, 17.5, 33.83), (7.0, 17.5, 31.66), (20.0, 15.5, 31.66), (20.0, 15.5, 33.83), (-20.0, 15.5, 31.66), (-20.0, 15.5, 33.83), (-7.0, 17.5, 33.83), (-7.0, 17.5, 31.66), (7.0, 17.5, 33.83), (7.0, 17.5, 31.66)], [], [(7, 6, 4, 5), (0, 1, 6, 7), (5, 4, 3, 2), (15, 13, 12, 14), (8, 15, 14, 9), (13, 10, 11, 12)])
_uv = me_canvas1.uv_layers.new(name='UVMap')
_uv.uv.foreach_set('vector', [0.6211, 0.4141, 0.6211, 0.4102, 0.5664, 0.4102, 0.5664, 0.4141, 0.6719, 0.4141, 0.6719, 0.4102, 0.6211, 0.4102, 0.6211, 0.4141, 0.5664, 0.4141, 0.5664, 0.4102, 0.5156, 0.4102, 0.5156, 0.4141, 0.6211, 0.4141, 0.5664, 0.4141, 0.5664, 0.4102, 0.6211, 0.4102, 0.6719, 0.4141, 0.6211, 0.4141, 0.6211, 0.4102, 0.6719, 0.4102, 0.5664, 0.4141, 0.5156, 0.4141, 0.5156, 0.4102, 0.5664, 0.4102])
me_canvas1.materials.append(mat_fmt_material_001)
me_canvas1.use_remesh_preserve_volume = False
me_canvas1.use_remesh_preserve_attributes = False
me_canvas1.use_mirror_vertex_groups = False
me_canvas1.update()
me_bar5 = bpy.data.meshes.new('%bar5')
me_bar5.from_pydata([(-19.5, 16.0, 24.5), (-19.5, 16.0, 26.5), (-19.5, 15.0, 26.5), (-20.5, 15.0, 24.5), (-20.5, 16.0, 26.5), (-20.5, 15.0, 26.5), (-20.5, 16.0, 24.5), (-19.5, 15.0, 24.5), (20.5, 15.0, 26.5), (19.5, 16.0, 26.5), (19.5, 16.0, 24.5), (20.5, 16.0, 24.5), (20.5, 16.0, 26.5), (19.5, 15.0, 26.5), (20.5, 15.0, 24.5), (19.5, 15.0, 24.5), (-20.0, 16.0, 26.0), (-20.0, 15.0, 26.0), (-20.0, 15.0, 25.0), (-20.0, 16.0, 25.0), (20.0, 16.0, 25.0), (7.0, 18.0, 26.0), (20.0, 16.0, 26.0), (20.0, 15.0, 26.0), (20.0, 15.0, 25.0), (7.0, 18.0, 25.0), (-7.0, 18.0, 25.0), (-7.0, 17.0, 25.0), (-7.0, 17.0, 26.0), (7.0, 17.0, 26.0), (-7.0, 18.0, 26.0), (7.0, 17.0, 25.0)], [], [(0, 1, 2, 7), (4, 6, 3, 5), (0, 6, 4, 1), (2, 5, 3, 7), (1, 4, 5, 2), (6, 0, 7, 3), (11, 12, 8, 14), (9, 10, 15, 13), (11, 10, 9, 12), (8, 13, 15, 14), (12, 9, 13, 8), (10, 11, 14, 15), (26, 30, 28, 27), (16, 19, 18, 17), (26, 19, 16, 30), (28, 17, 18, 27), (30, 16, 17, 28), (19, 26, 27, 18), (20, 22, 23, 24), (21, 25, 31, 29), (20, 25, 21, 22), (23, 29, 31, 24), (22, 21, 29, 23), (25, 20, 24, 31), (25, 26, 30, 21), (29, 28, 27, 31), (21, 30, 28, 29), (26, 25, 31, 27)])
_uv = me_bar5.uv_layers.new(name='UVMap')
_uv.uv.foreach_set('vector', [0.5352, 0.5, 0.5273, 0.5, 0.5273, 0.4961, 0.5352, 0.4961, 0.5234, 0.5, 0.5156, 0.5, 0.5156, 0.4961, 0.5234, 0.4961, 0.5273, 0.5078, 0.5234, 0.5078, 0.5234, 0.5, 0.5273, 0.5, 0.5273, 0.4961, 0.5234, 0.4961, 0.5234, 0.4883, 0.5273, 0.4883, 0.5273, 0.5, 0.5234, 0.5, 0.5234, 0.4961, 0.5273, 0.4961, 0.5391, 0.5, 0.5352, 0.5, 0.5352, 0.4961, 0.5391, 0.4961, 0.5352, 0.5, 0.5273, 0.5, 0.5273, 0.4961, 0.5352, 0.4961, 0.5234, 0.5, 0.5156, 0.5, 0.5156, 0.4961, 0.5234, 0.4961, 0.5273, 0.5078, 0.5234, 0.5078, 0.5234, 0.5, 0.5273, 0.5, 0.5273, 0.4961, 0.5234, 0.4961, 0.5234, 0.4883, 0.5273, 0.4883, 0.5273, 0.5, 0.5234, 0.5, 0.5234, 0.4961, 0.5273, 0.4961, 0.5391, 0.5, 0.5352, 0.5, 0.5352, 0.4961, 0.5391, 0.4961, 0.5742, 0.4805, 0.5703, 0.4805, 0.5703, 0.4766, 0.5742, 0.4766, 0.5195, 0.4805, 0.5156, 0.4805, 0.5156, 0.4766, 0.5195, 0.4766, 0.5703, 0.4844, 0.5195, 0.4844, 0.5195, 0.4805, 0.5703, 0.4805, 0.5703, 0.4766, 0.5195, 0.4766, 0.5195, 0.4727, 0.5703, 0.4727, 0.5703, 0.4805, 0.5195, 0.4805, 0.5195, 0.4766, 0.5703, 0.4766, 0.625, 0.4805, 0.5742, 0.4805, 0.5742, 0.4766, 0.625, 0.4766, 0.5742, 0.4805, 0.5703, 0.4805, 0.5703, 0.4766, 0.5742, 0.4766, 0.5195, 0.4805, 0.5156, 0.4805, 0.5156, 0.4766, 0.5195, 0.4766, 0.5703, 0.4844, 0.5195, 0.4844, 0.5195, 0.4805, 0.5703, 0.4805, 0.5703, 0.4766, 0.5195, 0.4766, 0.5195, 0.4727, 0.5703, 0.4727, 0.5703, 0.4805, 0.5195, 0.4805, 0.5195, 0.4766, 0.5703, 0.4766, 0.625, 0.4805, 0.5742, 0.4805, 0.5742, 0.4766, 0.625, 0.4766, 0.5703, 0.4648, 0.5156, 0.4648, 0.5156, 0.4609, 0.5703, 0.4609, 0.5703, 0.457, 0.5156, 0.457, 0.5156, 0.4531, 0.5703, 0.4531, 0.5703, 0.4609, 0.5156, 0.4609, 0.5156, 0.457, 0.5703, 0.457, 0.5156, 0.4648, 0.5703, 0.4648, 0.5703, 0.4688, 0.5156, 0.4688])
me_bar5.materials.append(mat_fmt_material_001)
me_bar5.use_remesh_preserve_volume = False
me_bar5.use_remesh_preserve_attributes = False
me_bar5.use_mirror_vertex_groups = False
me_bar5.update()
me_clipboard = bpy.data.meshes.new('clipboard')
me_clipboard.from_pydata([(-19.5, 15.0, 37.0), (-20.5, 16.0, 37.0), (-20.5, 15.0, 37.0), (-19.5, 16.0, 37.0), (-20.5, 15.0, 35.0), (-19.5, 15.0, 35.0), (-20.5, 16.0, 35.0), (-19.5, 16.0, 35.0), (20.5, 16.0, 35.0), (19.5, 16.0, 35.0), (19.5, 16.0, 37.0), (20.5, 15.0, 37.0), (19.5, 15.0, 37.0), (19.5, 15.0, 35.0), (20.5, 15.0, 35.0), (20.5, 16.0, 37.0), (-7.0, 18.0, 35.5), (-7.0, 17.0, 36.5), (-20.0, 15.0, 36.5), (-20.0, 15.0, 35.5), (-20.0, 16.0, 36.5), (-20.0, 16.0, 35.5), (20.0, 16.0, 35.5), (7.0, 18.0, 35.5), (20.0, 16.0, 36.5), (20.0, 15.0, 36.5), (20.0, 15.0, 35.5), (7.0, 17.0, 36.5), (7.0, 17.0, 35.5), (7.0, 18.0, 36.5), (-7.0, 18.0, 36.5), (-7.0, 17.0, 35.5), (-7.0, 17.5, 35.0), (-20.0, 15.5, 35.0), (-20.0, 15.5, 36.0), (-7.0, 17.5, 36.0), (20.0, 15.5, 35.0), (7.0, 17.5, 35.0), (20.0, 15.5, 36.0), (7.0, 17.5, 36.0), (20.0, 15.5, 33.83), (-20.0, 15.5, 33.83), (-7.0, 17.5, 33.83), (7.0, 17.5, 33.83), (-20.0, 15.5, 36.0), (-7.0, 17.5, 36.0), (20.0, 15.5, 36.0), (7.0, 17.5, 36.0), (20.0, 15.5, 33.83), (-20.0, 15.5, 33.83), (-7.0, 17.5, 33.83), (7.0, 17.5, 33.83)], [], [(7, 3, 0, 5), (1, 6, 4, 2), (7, 6, 1, 3), (0, 2, 4, 5), (3, 1, 2, 0), (6, 7, 5, 4), (8, 15, 11, 14), (10, 9, 13, 12), (8, 9, 10, 15), (11, 12, 13, 14), (15, 10, 12, 11), (9, 8, 14, 13), (16, 30, 17, 31), (20, 21, 19, 18), (16, 21, 20, 30), (17, 18, 19, 31), (30, 20, 18, 17), (21, 16, 31, 19), (22, 24, 25, 26), (29, 23, 28, 27), (22, 23, 29, 24), (25, 27, 28, 26), (24, 29, 27, 25), (23, 22, 26, 28), (23, 16, 30, 29), (27, 17, 31, 28), (29, 30, 17, 27), (16, 23, 28, 31), (42, 41, 34, 35), (40, 43, 39, 38), (43, 42, 35, 39), (50, 45, 44, 49), (48, 46, 47, 51), (51, 47, 45, 50)])
_uv = me_clipboard.uv_layers.new(name='UVMap')
_uv.uv.foreach_set('vector', [0.5352, 0.5, 0.5273, 0.5, 0.5273, 0.4961, 0.5352, 0.4961, 0.5234, 0.5, 0.5156, 0.5, 0.5156, 0.4961, 0.5234, 0.4961, 0.5273, 0.5078, 0.5234, 0.5078, 0.5234, 0.5, 0.5273, 0.5, 0.5273, 0.4961, 0.5234, 0.4961, 0.5234, 0.4883, 0.5273, 0.4883, 0.5273, 0.5, 0.5234, 0.5, 0.5234, 0.4961, 0.5273, 0.4961, 0.5391, 0.5, 0.5352, 0.5, 0.5352, 0.4961, 0.5391, 0.4961, 0.5352, 0.5, 0.5273, 0.5, 0.5273, 0.4961, 0.5352, 0.4961, 0.5234, 0.5, 0.5156, 0.5, 0.5156, 0.4961, 0.5234, 0.4961, 0.5273, 0.5078, 0.5234, 0.5078, 0.5234, 0.5, 0.5273, 0.5, 0.5273, 0.4961, 0.5234, 0.4961, 0.5234, 0.4883, 0.5273, 0.4883, 0.5273, 0.5, 0.5234, 0.5, 0.5234, 0.4961, 0.5273, 0.4961, 0.5391, 0.5, 0.5352, 0.5, 0.5352, 0.4961, 0.5391, 0.4961, 0.5742, 0.4805, 0.5703, 0.4805, 0.5703, 0.4766, 0.5742, 0.4766, 0.5195, 0.4805, 0.5156, 0.4805, 0.5156, 0.4766, 0.5195, 0.4766, 0.5703, 0.4844, 0.5195, 0.4844, 0.5195, 0.4805, 0.5703, 0.4805, 0.5703, 0.4766, 0.5195, 0.4766, 0.5195, 0.4727, 0.5703, 0.4727, 0.5703, 0.4805, 0.5195, 0.4805, 0.5195, 0.4766, 0.5703, 0.4766, 0.625, 0.4805, 0.5742, 0.4805, 0.5742, 0.4766, 0.625, 0.4766, 0.5742, 0.4805, 0.5703, 0.4805, 0.5703, 0.4766, 0.5742, 0.4766, 0.5195, 0.4805, 0.5156, 0.4805, 0.5156, 0.4766, 0.5195, 0.4766, 0.5703, 0.4844, 0.5195, 0.4844, 0.5195, 0.4805, 0.5703, 0.4805, 0.5703, 0.4766, 0.5195, 0.4766, 0.5195, 0.4727, 0.5703, 0.4727, 0.5703, 0.4805, 0.5195, 0.4805, 0.5195, 0.4766, 0.5703, 0.4766, 0.625, 0.4805, 0.5742, 0.4805, 0.5742, 0.4766, 0.625, 0.4766, 0.5703, 0.4648, 0.5156, 0.4648, 0.5156, 0.4609, 0.5703, 0.4609, 0.5703, 0.457, 0.5156, 0.457, 0.5156, 0.4531, 0.5703, 0.4531, 0.5703, 0.4609, 0.5156, 0.4609, 0.5156, 0.457, 0.5703, 0.457, 0.5156, 0.4648, 0.5703, 0.4648, 0.5703, 0.4688, 0.5156, 0.4688, 0.5664, 0.4102, 0.5156, 0.4102, 0.5156, 0.4062, 0.5664, 0.4062, 0.6719, 0.4102, 0.6211, 0.4102, 0.6211, 0.4062, 0.6719, 0.4062, 0.6211, 0.4102, 0.5664, 0.4102, 0.5664, 0.4062, 0.6211, 0.4062, 0.5664, 0.4102, 0.5664, 0.4062, 0.5156, 0.4062, 0.5156, 0.4102, 0.6719, 0.4102, 0.6719, 0.4062, 0.6211, 0.4062, 0.6211, 0.4102, 0.6211, 0.4102, 0.6211, 0.4062, 0.5664, 0.4062, 0.5664, 0.4102])
me_clipboard.materials.append(mat_fmt_material_001)
me_clipboard.use_remesh_preserve_volume = False
me_clipboard.use_remesh_preserve_attributes = False
me_clipboard.use_mirror_vertex_groups = False
me_clipboard.update()
me_bodymodel = bpy.data.meshes.new('bodyModel')
me_bodymodel.from_pydata([], [], [])
_uv = me_bodymodel.uv_layers.new(name='UVMap')
_uv.uv.foreach_set('vector', [])
me_bodymodel.materials.append(mat_modelmaterial_002)
me_bodymodel.use_remesh_preserve_volume = False
me_bodymodel.use_remesh_preserve_attributes = False
me_bodymodel.use_mirror_vertex_groups = False
me_bodymodel.update()

# ---- objects
ob_canvas30 = bpy.data.objects.new('%Canvas30', me_canvas30)
ob_canvas29 = bpy.data.objects.new('%Canvas29', me_canvas29)
ob_canvas28 = bpy.data.objects.new('%Canvas28', me_canvas28)
ob_canvas27 = bpy.data.objects.new('%Canvas27', me_canvas27)
ob_canvas26 = bpy.data.objects.new('%Canvas26', me_canvas26)
ob_canvas25 = bpy.data.objects.new('%Canvas25', me_canvas25)
ob_bar4 = bpy.data.objects.new('%bar4', me_bar4)
ob_bar3 = bpy.data.objects.new('%bar3', me_bar3)
ob_canvas19 = bpy.data.objects.new('%Canvas19', me_canvas19)
ob_canvas20 = bpy.data.objects.new('%Canvas20', me_canvas20)
ob_canvas21 = bpy.data.objects.new('%Canvas21', me_canvas21)
ob_canvas22 = bpy.data.objects.new('%Canvas22', me_canvas22)
ob_canvas23 = bpy.data.objects.new('%Canvas23', me_canvas23)
ob_canvas24 = bpy.data.objects.new('%Canvas24', me_canvas24)
ob_canvas18 = bpy.data.objects.new('%Canvas18', me_canvas18)
ob_canvas17 = bpy.data.objects.new('%Canvas17', me_canvas17)
ob_canvas16 = bpy.data.objects.new('%Canvas16', me_canvas16)
ob_canvas15 = bpy.data.objects.new('%Canvas15', me_canvas15)
ob_canvas14 = bpy.data.objects.new('%Canvas14', me_canvas14)
ob_canvas13 = bpy.data.objects.new('%Canvas13', me_canvas13)
ob_bar2 = bpy.data.objects.new('%bar2', me_bar2)
ob_bar1 = bpy.data.objects.new('%bar1', me_bar1)
ob_canvas7 = bpy.data.objects.new('%Canvas7', me_canvas7)
ob_canvas8 = bpy.data.objects.new('%Canvas8', me_canvas8)
ob_canvas9 = bpy.data.objects.new('%Canvas9', me_canvas9)
ob_canvas10 = bpy.data.objects.new('%Canvas10', me_canvas10)
ob_canvas11 = bpy.data.objects.new('%Canvas11', me_canvas11)
ob_canvas12 = bpy.data.objects.new('%Canvas12', me_canvas12)
ob_canvas6 = bpy.data.objects.new('%Canvas6', me_canvas6)
ob_canvas5 = bpy.data.objects.new('%Canvas5', me_canvas5)
ob_canvas4 = bpy.data.objects.new('%Canvas4', me_canvas4)
ob_canvas3 = bpy.data.objects.new('%Canvas3', me_canvas3)
ob_canvas2 = bpy.data.objects.new('%Canvas2', me_canvas2)
ob_canvas1 = bpy.data.objects.new('%Canvas1', me_canvas1)
ob_bar5 = bpy.data.objects.new('%bar5', me_bar5)
ob_clipboard = bpy.data.objects.new('clipboard', me_clipboard)
ob_bodymodel = bpy.data.objects.new('bodyModel', me_bodymodel)
ob_camera = bpy.data.objects.new('Camera', cam_camera)

# ---- transforms, parenting, visibility, modifiers, constraints
ob_canvas30.location = (0.0, 3.831, -0.9375)
ob_canvas30.rotation_euler = (1.571, -0.0, 0.0)
ob_canvas30.scale = (0.0625, 0.0625, 0.0625)
ob_canvas30.lineart.crease_threshold = 0.0
ob_canvas29.location = (0.0, 3.831, -0.9375)
ob_canvas29.rotation_euler = (1.571, -0.0, 0.0)
ob_canvas29.scale = (0.0625, 0.0625, 0.0625)
ob_canvas29.lineart.crease_threshold = 0.0
ob_canvas28.location = (0.0, 3.831, -0.9375)
ob_canvas28.rotation_euler = (1.571, -0.0, 0.0)
ob_canvas28.scale = (0.0625, 0.0625, 0.0625)
ob_canvas28.lineart.crease_threshold = 0.0
ob_canvas27.location = (0.0, 3.831, -0.9375)
ob_canvas27.rotation_euler = (1.571, -0.0, 0.0)
ob_canvas27.scale = (0.0625, 0.0625, 0.0625)
ob_canvas27.lineart.crease_threshold = 0.0
ob_canvas26.location = (0.0, 3.831, -0.9375)
ob_canvas26.rotation_euler = (1.571, -0.0, 0.0)
ob_canvas26.scale = (0.0625, 0.0625, 0.0625)
ob_canvas26.lineart.crease_threshold = 0.0
ob_canvas25.location = (0.0, 3.831, -0.9375)
ob_canvas25.rotation_euler = (1.571, -0.0, 0.0)
ob_canvas25.scale = (0.0625, 0.0625, 0.0625)
ob_canvas25.lineart.crease_threshold = 0.0
ob_bar4.location = (0.0, 3.831, -0.9375)
ob_bar4.rotation_euler = (1.571, -0.0, 0.0)
ob_bar4.scale = (0.0625, 0.0625, 0.0625)
ob_bar4.lineart.crease_threshold = 0.0
ob_bar3.location = (0.0, 2.881, -0.9375)
ob_bar3.rotation_euler = (1.571, -0.0, 0.0)
ob_bar3.scale = (0.0625, 0.0625, 0.0625)
ob_bar3.lineart.crease_threshold = 0.0
ob_canvas19.location = (0.0, 2.881, -0.9375)
ob_canvas19.rotation_euler = (1.571, -0.0, 0.0)
ob_canvas19.scale = (0.0625, 0.0625, 0.0625)
ob_canvas19.lineart.crease_threshold = 0.0
ob_canvas20.location = (0.0, 2.881, -0.9375)
ob_canvas20.rotation_euler = (1.571, -0.0, 0.0)
ob_canvas20.scale = (0.0625, 0.0625, 0.0625)
ob_canvas20.lineart.crease_threshold = 0.0
ob_canvas21.location = (0.0, 2.881, -0.9375)
ob_canvas21.rotation_euler = (1.571, -0.0, 0.0)
ob_canvas21.scale = (0.0625, 0.0625, 0.0625)
ob_canvas21.lineart.crease_threshold = 0.0
ob_canvas22.location = (0.0, 2.881, -0.9375)
ob_canvas22.rotation_euler = (1.571, -0.0, 0.0)
ob_canvas22.scale = (0.0625, 0.0625, 0.0625)
ob_canvas22.lineart.crease_threshold = 0.0
ob_canvas23.location = (0.0, 2.881, -0.9375)
ob_canvas23.rotation_euler = (1.571, -0.0, 0.0)
ob_canvas23.scale = (0.0625, 0.0625, 0.0625)
ob_canvas23.lineart.crease_threshold = 0.0
ob_canvas24.location = (0.0, 2.881, -0.9375)
ob_canvas24.rotation_euler = (1.571, -0.0, 0.0)
ob_canvas24.scale = (0.0625, 0.0625, 0.0625)
ob_canvas24.lineart.crease_threshold = 0.0
ob_canvas18.location = (0.0, 1.931, -0.9375)
ob_canvas18.rotation_euler = (1.571, -0.0, 0.0)
ob_canvas18.scale = (0.0625, 0.0625, 0.0625)
ob_canvas18.lineart.crease_threshold = 0.0
ob_canvas17.location = (0.0, 1.931, -0.9375)
ob_canvas17.rotation_euler = (1.571, -0.0, 0.0)
ob_canvas17.scale = (0.0625, 0.0625, 0.0625)
ob_canvas17.lineart.crease_threshold = 0.0
ob_canvas16.location = (0.0, 1.931, -0.9375)
ob_canvas16.rotation_euler = (1.571, -0.0, 0.0)
ob_canvas16.scale = (0.0625, 0.0625, 0.0625)
ob_canvas16.lineart.crease_threshold = 0.0
ob_canvas15.location = (0.0, 1.931, -0.9375)
ob_canvas15.rotation_euler = (1.571, -0.0, 0.0)
ob_canvas15.scale = (0.0625, 0.0625, 0.0625)
ob_canvas15.lineart.crease_threshold = 0.0
ob_canvas14.location = (0.0, 1.931, -0.9375)
ob_canvas14.rotation_euler = (1.571, -0.0, 0.0)
ob_canvas14.scale = (0.0625, 0.0625, 0.0625)
ob_canvas14.lineart.crease_threshold = 0.0
ob_canvas13.location = (0.0, 1.931, -0.9375)
ob_canvas13.rotation_euler = (1.571, -0.0, 0.0)
ob_canvas13.scale = (0.0625, 0.0625, 0.0625)
ob_canvas13.lineart.crease_threshold = 0.0
ob_bar2.location = (0.0, 1.931, -0.9375)
ob_bar2.rotation_euler = (1.571, -0.0, 0.0)
ob_bar2.scale = (0.0625, 0.0625, 0.0625)
ob_bar2.lineart.crease_threshold = 0.0
ob_bar1.location = (0.0, 0.9812, -0.9375)
ob_bar1.rotation_euler = (1.571, -0.0, 0.0)
ob_bar1.scale = (0.0625, 0.0625, 0.0625)
ob_bar1.lineart.crease_threshold = 0.0
ob_canvas7.location = (0.0, 0.9812, -0.9375)
ob_canvas7.rotation_euler = (1.571, -0.0, 0.0)
ob_canvas7.scale = (0.0625, 0.0625, 0.0625)
ob_canvas7.lineart.crease_threshold = 0.0
ob_canvas8.location = (0.0, 0.9812, -0.9375)
ob_canvas8.rotation_euler = (1.571, -0.0, 0.0)
ob_canvas8.scale = (0.0625, 0.0625, 0.0625)
ob_canvas8.lineart.crease_threshold = 0.0
ob_canvas9.location = (0.0, 0.9812, -0.9375)
ob_canvas9.rotation_euler = (1.571, -0.0, 0.0)
ob_canvas9.scale = (0.0625, 0.0625, 0.0625)
ob_canvas9.lineart.crease_threshold = 0.0
ob_canvas10.location = (0.0, 0.9812, -0.9375)
ob_canvas10.rotation_euler = (1.571, -0.0, 0.0)
ob_canvas10.scale = (0.0625, 0.0625, 0.0625)
ob_canvas10.lineart.crease_threshold = 0.0
ob_canvas11.location = (0.0, 0.9812, -0.9375)
ob_canvas11.rotation_euler = (1.571, -0.0, 0.0)
ob_canvas11.scale = (0.0625, 0.0625, 0.0625)
ob_canvas11.lineart.crease_threshold = 0.0
ob_canvas12.location = (0.0, 0.9812, -0.9375)
ob_canvas12.rotation_euler = (1.571, -0.0, 0.0)
ob_canvas12.scale = (0.0625, 0.0625, 0.0625)
ob_canvas12.lineart.crease_threshold = 0.0
ob_canvas6.location = (0.0, 0.03125, -0.9375)
ob_canvas6.rotation_euler = (1.571, -0.0, 0.0)
ob_canvas6.scale = (0.0625, 0.0625, 0.0625)
ob_canvas6.lineart.crease_threshold = 0.0
ob_canvas5.location = (0.0, 0.03125, -0.9375)
ob_canvas5.rotation_euler = (1.571, -0.0, 0.0)
ob_canvas5.scale = (0.0625, 0.0625, 0.0625)
ob_canvas5.lineart.crease_threshold = 0.0
ob_canvas4.location = (0.0, 0.03125, -0.9375)
ob_canvas4.rotation_euler = (1.571, -0.0, 0.0)
ob_canvas4.scale = (0.0625, 0.0625, 0.0625)
ob_canvas4.lineart.crease_threshold = 0.0
ob_canvas3.location = (0.0, 0.03125, -0.9375)
ob_canvas3.rotation_euler = (1.571, -0.0, 0.0)
ob_canvas3.scale = (0.0625, 0.0625, 0.0625)
ob_canvas3.lineart.crease_threshold = 0.0
ob_canvas2.location = (0.0, 0.03125, -0.9375)
ob_canvas2.rotation_euler = (1.571, -0.0, 0.0)
ob_canvas2.scale = (0.0625, 0.0625, 0.0625)
ob_canvas2.lineart.crease_threshold = 0.0
ob_canvas1.location = (0.0, 0.03125, -0.9375)
ob_canvas1.rotation_euler = (1.571, -0.0, 0.0)
ob_canvas1.scale = (0.0625, 0.0625, 0.0625)
ob_canvas1.lineart.crease_threshold = 0.0
ob_bar5.location = (0.0, 4.125, -0.9375)
ob_bar5.rotation_euler = (1.571, -0.0, 0.0)
ob_bar5.scale = (0.0625, 0.0625, 0.0625)
ob_bar5.lineart.crease_threshold = 0.0
ob_clipboard.location = (0.0, 0.03125, -0.9375)
ob_clipboard.rotation_euler = (1.571, -0.0, 0.0)
ob_clipboard.scale = (0.0625, 0.0625, 0.0625)
ob_clipboard.lineart.crease_threshold = 0.0
ob_bodymodel.location = (0.0, 7.168, 0.0)
ob_bodymodel.rotation_euler = (1.571, -0.0, 0.0)
ob_bodymodel.lineart.crease_threshold = 0.0
_m = ob_bodymodel.modifiers.new('Auto Smooth', 'NODES')
_m.node_group = ng_auto_smooth
_gi = [s.identifier for s in ng_auto_smooth.interface.items_tree if s.item_type == 'SOCKET' and s.in_out == 'INPUT']
_m[_gi[1]] = 0.5236  # Angle
ob_camera.location = (7.481, -6.508, 5.344)
ob_camera.rotation_euler = (1.109, 0.0, 0.8149)
ob_camera.lock_rotations_4d = False
ob_camera.empty_display_type = 'ARROWS'
ob_camera.color = (0.0, 0.0, 0.0, 0.0)
ob_camera.display_type = 'WIRE'
ob_camera.lineart.crease_threshold = 0.0

# ---- collection membership
col_collection_1.objects.link(ob_canvas30)
col_collection_1.objects.link(ob_canvas29)
col_collection_1.objects.link(ob_canvas28)
col_collection_1.objects.link(ob_canvas27)
col_collection_1.objects.link(ob_canvas26)
col_collection_1.objects.link(ob_canvas25)
col_collection_1.objects.link(ob_bar4)
col_collection_1.objects.link(ob_bar3)
col_collection_1.objects.link(ob_canvas19)
col_collection_1.objects.link(ob_canvas20)
col_collection_1.objects.link(ob_canvas21)
col_collection_1.objects.link(ob_canvas22)
col_collection_1.objects.link(ob_canvas23)
col_collection_1.objects.link(ob_canvas24)
col_collection_1.objects.link(ob_canvas18)
col_collection_1.objects.link(ob_canvas17)
col_collection_1.objects.link(ob_canvas16)
col_collection_1.objects.link(ob_canvas15)
col_collection_1.objects.link(ob_canvas14)
col_collection_1.objects.link(ob_canvas13)
col_collection_1.objects.link(ob_bar2)
col_collection_1.objects.link(ob_bar1)
col_collection_1.objects.link(ob_canvas7)
col_collection_1.objects.link(ob_canvas8)
col_collection_1.objects.link(ob_canvas9)
col_collection_1.objects.link(ob_canvas10)
col_collection_1.objects.link(ob_canvas11)
col_collection_1.objects.link(ob_canvas12)
col_collection_1.objects.link(ob_canvas6)
col_collection_1.objects.link(ob_canvas5)
col_collection_1.objects.link(ob_canvas4)
col_collection_1.objects.link(ob_canvas3)
col_collection_1.objects.link(ob_canvas2)
col_collection_1.objects.link(ob_canvas1)
col_collection_1.objects.link(ob_bar5)
col_collection_1.objects.link(ob_clipboard)
col_collection_1.objects.link(ob_bodymodel)
col_collection_1.objects.link(ob_camera)

# ---- scene / render settings (as saved in the file)
scene.camera = ob_camera
scene.frame_start = 1; scene.frame_end = 250; scene.frame_set(0)
scene.render.engine = 'BLENDER_EEVEE_NEXT'
scene.render.resolution_percentage = 50
scene.render.dither_intensity = 0.0
scene.cycles.use_denoising = False
scene.cycles.samples = 128
scene.cycles.sampling_pattern = 'TABULATED_SOBOL'
scene.cycles.use_adaptive_sampling = False
scene.cycles.use_light_tree = False
scene.cycles.blur_glossy = 0.0
scene.cycles.sample_clamp_indirect = 0.0
scene.view_settings.view_transform = 'Standard'
bpy.context.view_layer.update()

# ---- added for rendering (the .blend has no usable light): sun
light_auto_sun = bpy.data.lights.new('AutoSun', 'SUN')
light_auto_sun.energy = 3.0
light_auto_sun.angle = 0.0523599
ob_auto_sun = bpy.data.objects.new('AutoSun', light_auto_sun)
scene.collection.objects.link(ob_auto_sun)
ob_auto_sun.rotation_euler = (0.872665, 0.174533, 0.523599)
bpy.context.view_layer.update()
